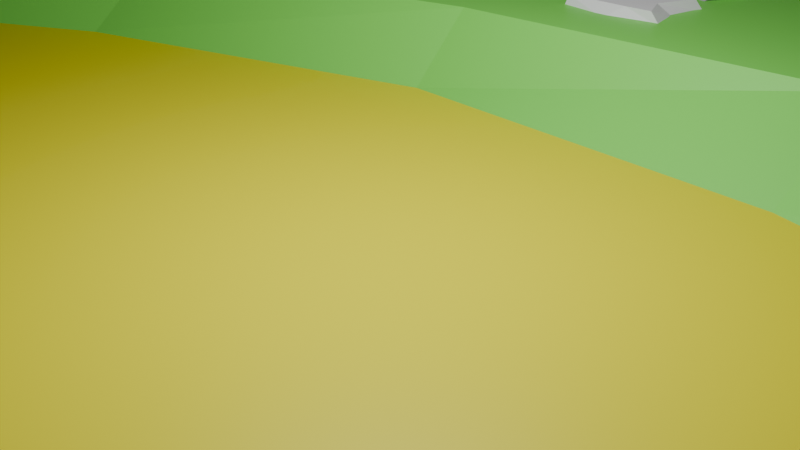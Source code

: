 # Source: camping.blend  (saved by Blender 4.1.24; exported with 4.5.12 LTS)
import bpy
from mathutils import Matrix  # noqa: F401  (used for matrix-valued properties, if any)

bpy.ops.wm.read_factory_settings(use_empty=True)
scene = bpy.context.scene
scene.name = 'Scene'

# ---- collections
col_collection = bpy.data.collections.new('Collection'); scene.collection.children.link(col_collection)
col_misc = bpy.data.collections.new('Misc'); scene.collection.children.link(col_misc)

# ---- materials (node trees are filled in below, after node groups)
mat_grass1 = bpy.data.materials.new('Grass1')
mat_grass1.alpha_threshold = 0.0
mat_grass1.use_transparent_shadow = False
mat_grass1.roughness = 0.5
mat_grass1.line_color = (0.0, 0.0, 0.0, 1.0)
mat_water = bpy.data.materials.new('Water')
mat_water.use_transparent_shadow = False
mat_sand = bpy.data.materials.new('Sand')
mat_sand.use_transparent_shadow = False
mat_grass2 = bpy.data.materials.new('Grass2')
mat_grass2.use_transparent_shadow = False
mat_dirt = bpy.data.materials.new('Dirt')
mat_dirt.use_transparent_shadow = False
mat_rock1 = bpy.data.materials.new('Rock1')
mat_rock1.use_transparent_shadow = False
mat_rock2 = bpy.data.materials.new('Rock2')
mat_rock2.use_transparent_shadow = False
mat_rock = bpy.data.materials.new('Rock')
mat_rock.use_transparent_shadow = False
mat_mountain = bpy.data.materials.new('Mountain')
mat_mountain.use_transparent_shadow = False
mat_pine = bpy.data.materials.new('Pine')
mat_pine.use_transparent_shadow = False
mat_trunk = bpy.data.materials.new('Trunk')
mat_trunk.use_transparent_shadow = False

# ---- material node trees
mat_grass1.use_nodes = True; mat_grass1.node_tree.nodes.clear()
_N = mat_grass1.node_tree.nodes; _L = mat_grass1.node_tree.links
n0 = _N.new('ShaderNodeOutputMaterial'); n0.name = 'Material Output'; n0.location = (300, 300)
n1 = _N.new('ShaderNodeBsdfPrincipled'); n1.name = 'Principled BSDF'; n1.location = (10, 300)
n1.inputs[0].default_value = (0.2102, 0.8015, 0.1025, 1.0)
n1.inputs[3].default_value = 1.45
_L.new(n1.outputs[0], n0.inputs[0])
n0.is_active_output = True
mat_water.use_nodes = True; mat_water.node_tree.nodes.clear()
_N = mat_water.node_tree.nodes; _L = mat_water.node_tree.links
n0 = _N.new('ShaderNodeBsdfPrincipled'); n0.name = 'Principled BSDF'; n0.location = (10, 300)
n0.inputs[0].default_value = (0.3738, 0.6706, 0.8035, 1.0)
n1 = _N.new('ShaderNodeOutputMaterial'); n1.name = 'Material Output'; n1.location = (300, 300)
_L.new(n0.outputs[0], n1.inputs[0])
n1.is_active_output = True
mat_sand.use_nodes = True; mat_sand.node_tree.nodes.clear()
_N = mat_sand.node_tree.nodes; _L = mat_sand.node_tree.links
n0 = _N.new('ShaderNodeBsdfPrincipled'); n0.name = 'Principled BSDF'; n0.location = (10, 300)
n0.inputs[0].default_value = (0.8009, 0.74, 0.0, 1.0)
n1 = _N.new('ShaderNodeOutputMaterial'); n1.name = 'Material Output'; n1.location = (300, 300)
_L.new(n0.outputs[0], n1.inputs[0])
n1.is_active_output = True
mat_grass2.use_nodes = True; mat_grass2.node_tree.nodes.clear()
_N = mat_grass2.node_tree.nodes; _L = mat_grass2.node_tree.links
n0 = _N.new('ShaderNodeBsdfPrincipled'); n0.name = 'Principled BSDF'; n0.location = (10, 300)
n0.inputs[0].default_value = (0.1134, 0.4186, 0.05681, 1.0)
n1 = _N.new('ShaderNodeOutputMaterial'); n1.name = 'Material Output'; n1.location = (300, 300)
_L.new(n0.outputs[0], n1.inputs[0])
n1.is_active_output = True
mat_dirt.use_nodes = True; mat_dirt.node_tree.nodes.clear()
_N = mat_dirt.node_tree.nodes; _L = mat_dirt.node_tree.links
n0 = _N.new('ShaderNodeBsdfPrincipled'); n0.name = 'Principled BSDF'; n0.location = (10, 300)
n1 = _N.new('ShaderNodeOutputMaterial'); n1.name = 'Material Output'; n1.location = (300, 300)
_L.new(n0.outputs[0], n1.inputs[0])
n1.is_active_output = True
mat_rock1.use_nodes = True; mat_rock1.node_tree.nodes.clear()
_N = mat_rock1.node_tree.nodes; _L = mat_rock1.node_tree.links
n0 = _N.new('ShaderNodeBsdfPrincipled'); n0.name = 'Principled BSDF'; n0.location = (10, 300)
n0.inputs[0].default_value = (0.3957, 0.3957, 0.3957, 1.0)
n1 = _N.new('ShaderNodeOutputMaterial'); n1.name = 'Material Output'; n1.location = (300, 300)
_L.new(n0.outputs[0], n1.inputs[0])
n1.is_active_output = True
mat_rock2.use_nodes = True; mat_rock2.node_tree.nodes.clear()
_N = mat_rock2.node_tree.nodes; _L = mat_rock2.node_tree.links
n0 = _N.new('ShaderNodeBsdfPrincipled'); n0.name = 'Principled BSDF'; n0.location = (10, 300)
n0.inputs[0].default_value = (0.8577, 0.8577, 0.8577, 1.0)
n1 = _N.new('ShaderNodeOutputMaterial'); n1.name = 'Material Output'; n1.location = (300, 300)
_L.new(n0.outputs[0], n1.inputs[0])
n1.is_active_output = True
mat_rock.use_nodes = True; mat_rock.node_tree.nodes.clear()
_N = mat_rock.node_tree.nodes; _L = mat_rock.node_tree.links
n0 = _N.new('ShaderNodeBsdfPrincipled'); n0.name = 'Principled BSDF'; n0.location = (10, 300)
n0.inputs[0].default_value = (0.2329, 0.2329, 0.2329, 1.0)
n1 = _N.new('ShaderNodeOutputMaterial'); n1.name = 'Material Output'; n1.location = (300, 300)
_L.new(n0.outputs[0], n1.inputs[0])
n1.is_active_output = True
mat_mountain.use_nodes = True; mat_mountain.node_tree.nodes.clear()
_N = mat_mountain.node_tree.nodes; _L = mat_mountain.node_tree.links
n0 = _N.new('ShaderNodeBsdfPrincipled'); n0.name = 'Principled BSDF'; n0.location = (10, 300)
n0.inputs[0].default_value = (0.8, 0.7111, 0.5444, 1.0)
n1 = _N.new('ShaderNodeOutputMaterial'); n1.name = 'Material Output'; n1.location = (300, 300)
_L.new(n0.outputs[0], n1.inputs[0])
n1.is_active_output = True
mat_pine.use_nodes = True; mat_pine.node_tree.nodes.clear()
_N = mat_pine.node_tree.nodes; _L = mat_pine.node_tree.links
n0 = _N.new('ShaderNodeBsdfPrincipled'); n0.name = 'Principled BSDF'; n0.location = (10, 300)
n0.inputs[0].default_value = (0.002781, 0.352, 0.0, 1.0)
n1 = _N.new('ShaderNodeOutputMaterial'); n1.name = 'Material Output'; n1.location = (300, 300)
_L.new(n0.outputs[0], n1.inputs[0])
n1.is_active_output = True
mat_trunk.use_nodes = True; mat_trunk.node_tree.nodes.clear()
_N = mat_trunk.node_tree.nodes; _L = mat_trunk.node_tree.links
n0 = _N.new('ShaderNodeBsdfPrincipled'); n0.name = 'Principled BSDF'; n0.location = (10, 300)
n0.inputs[0].default_value = (0.3381, 0.1504, 0.02216, 1.0)
n1 = _N.new('ShaderNodeOutputMaterial'); n1.name = 'Material Output'; n1.location = (300, 300)
_L.new(n0.outputs[0], n1.inputs[0])
n1.is_active_output = True

# ---- world
world_world = bpy.data.worlds.new('World'); scene.world = world_world
world_world.use_nodes = True; world_world.node_tree.nodes.clear()
_N = world_world.node_tree.nodes; _L = world_world.node_tree.links
n0 = _N.new('ShaderNodeOutputWorld'); n0.name = 'World Output'; n0.location = (300, 300)
n1 = _N.new('ShaderNodeBackground'); n1.name = 'Background'; n1.location = (10, 300)
n1.inputs[0].default_value = (0.05088, 0.05088, 0.05088, 1.0)
_L.new(n1.outputs[0], n0.inputs[0])
n0.is_active_output = True
world_world.color = (0.05088, 0.05088, 0.05088)
world_world.use_sun_shadow = False
world_world.sun_shadow_jitter_overblur = 0.0

# ---- cameras
cam_camera = bpy.data.cameras.new('Camera')
cam_camera.clip_end = 100.0
cam_camera.ortho_scale = 7.314

# ---- lights
light_light = bpy.data.lights.new('Light', 'POINT')
light_light.transmission_factor = 0.0
light_light.energy = 1000.0
light_light.shadow_soft_size = 0.1
light_light.shadow_maximum_resolution = 0.006
light_light.use_absolute_resolution = True

# ---- meshes
me_cube = bpy.data.meshes.new('Cube')
me_cube.from_pydata([(1.0, 1.293, 1.0), (1.0, 1.293, -1.0), (1.0, -1.0, 1.0), (1.0, -1.0, -1.0), (-1.0, 1.293, 1.0), (-1.0, 1.293, -1.0), (-1.0, -1.0, 1.0), (-1.0, -1.0, -1.0), (-1.0, -0.5971, -1.0), (1.0, -0.5971, 1.0), (-1.0, -0.5971, 1.0), (1.0, -0.5971, -1.0), (-1.0, -0.1582, 1.0), (1.0, -0.1582, -1.0), (-1.0, -0.1582, -1.0), (1.0, -0.1582, 1.0), (-1.0, 0.7434, 1.0), (1.0, 0.7434, -1.0), (-1.0, 0.7434, -1.0), (1.0, 0.7434, 1.0), (-1.0, 0.7434, 1.0), (-1.0, 1.293, 1.0), (1.0, 1.293, 1.0), (1.0, 0.7434, 1.0), (-1.0, 0.7434, 1.0), (-1.0, 1.293, 1.0), (1.0, 1.293, 1.0), (1.0, 0.7434, 1.0), (1.0, -0.1582, 1.748), (1.0, -0.5503, 1.748), (-1.0, -0.5412, 1.748), (-1.0, -0.3867, 1.748), (1.0, 0.7434, 1.748), (-1.0, 0.7434, 1.748), (-1.0, 0.7434, 1.748), (-1.0, 1.293, 1.748), (1.0, 1.293, 1.748), (1.0, 0.7434, 1.748), (1.0, 0.7434, 2.634), (1.0, -0.1107, 2.634), (-1.0, -0.3505, 2.634), (-1.0, 0.7434, 2.634), (-1.0, 0.7434, 2.634), (-1.0, 1.293, 2.634), (1.0, 1.293, 2.634), (1.0, 0.7434, 2.634), (0.75, 1.293, -1.0), (0.5, 1.293, -1.0), (0.25, 1.293, -1.0), (0.0, 1.293, -1.0), (-0.25, 1.293, -1.0), (-0.5, 1.293, -1.0), (-0.75, 1.293, -1.0), (0.75, -1.0, 1.0), (0.5, -1.0, 1.0), (0.25, -1.0, 1.0), (0.0, -1.0, 1.0), (-0.25, -1.0, 1.0), (-0.5, -1.0, 1.0), (-0.75, -1.0, 1.0), (-0.75, -1.0, -1.0), (-0.5, -1.0, -1.0), (-0.25, -1.0, -1.0), (0.0, -1.0, -1.0), (0.25, -1.0, -1.0), (0.5, -1.0, -1.0), (0.75, -1.0, -1.0), (-0.75, 1.293, 1.0), (-0.5, 1.293, 1.0), (-0.25, 1.293, 1.0), (0.0, 1.293, 1.0), (0.25, 1.293, 1.0), (0.5, 1.293, 1.0), (0.75, 1.293, 1.0), (0.75, -0.5971, -1.0), (0.5, -0.5971, -1.0), (0.25, -0.5971, -1.0), (0.0, -0.5971, -1.0), (-0.25, -0.5971, -1.0), (-0.5, -0.5971, -1.0), (-0.75, -0.5971, -1.0), (-0.75, -0.5491, 1.0), (-0.5, -0.4923, 1.0), (-0.25, -0.5886, 1.0), (0.0, -0.5971, 1.0), (0.25, -0.5279, 1.0), (0.5, -0.5176, 1.0), (0.75, -0.5971, 1.0), (0.75, -0.1582, -1.0), (0.5, -0.1582, -1.0), (0.25, -0.1582, -1.0), (0.0, -0.1582, -1.0), (-0.25, -0.1582, -1.0), (-0.5, -0.1582, -1.0), (-0.75, -0.1582, -1.0), (0.75, 0.7434, -1.0), (0.5, 0.7434, -1.0), (0.25, 0.7434, -1.0), (0.0, 0.7434, -1.0), (-0.25, 0.7434, -1.0), (-0.5, 0.7434, -1.0), (-0.75, 0.7434, -1.0), (-0.75, 0.7434, 1.0), (-0.5, 0.7434, 1.0), (-0.25, 0.7434, 1.0), (0.0, 0.7434, 1.0), (0.25, 0.7434, 1.0), (0.5, 0.7434, 1.0), (0.75, 0.7434, 1.0), (-0.75, 1.293, 1.0), (-0.5, 1.293, 1.0), (-0.25, 1.293, 1.0), (0.0, 1.293, 1.0), (0.25, 1.293, 1.0), (0.5, 1.293, 1.0), (0.75, 1.293, 1.0), (-0.75, 0.7434, 1.0), (-0.5, 0.7434, 1.0), (-0.25, 0.7434, 1.0), (0.0, 0.7434, 1.0), (0.25, 0.7434, 1.0), (0.5, 0.7434, 1.0), (0.75, 0.7434, 1.0), (-0.75, 1.293, 1.0), (-0.5, 1.293, 1.0), (-0.25, 1.293, 1.0), (0.0, 1.293, 1.0), (0.25, 1.293, 1.0), (0.5, 1.293, 1.0), (0.75, 1.293, 1.0), (-0.75, 0.7434, 1.0), (-0.5, 0.7434, 1.0), (-0.25, 0.7434, 1.0), (0.0, 0.7434, 1.0), (0.25, 0.7434, 1.0), (0.5, 0.7434, 1.0), (0.75, 0.7434, 1.0), (-0.75, -0.4723, 1.748), (-0.5, -0.4381, 1.748), (-0.25, -0.5159, 1.748), (0.0, -0.5488, 1.748), (0.25, -0.428, 1.748), (0.5, -0.4344, 1.748), (0.75, -0.5126, 1.748), (-0.75, -0.2817, 1.748), (-0.5, -0.2172, 1.748), (-0.25, -0.07077, 1.748), (0.0, 0.0153, 1.748), (0.25, 0.0153, 1.748), (0.5, -0.03963, 1.748), (0.75, -0.1582, 1.748), (-0.75, 0.7434, 1.748), (-0.5, 0.7434, 1.748), (-0.25, 0.7434, 1.748), (0.0, 0.7434, 1.748), (0.25, 0.7434, 1.748), (0.5, 0.7434, 1.748), (0.75, 0.7434, 1.748), (-0.75, 1.293, 1.748), (-0.5, 1.293, 1.748), (-0.25, 1.293, 1.748), (0.0, 1.293, 1.748), (0.25, 1.293, 1.748), (0.5, 1.293, 1.748), (0.75, 1.293, 1.748), (-0.75, 0.7434, 1.748), (-0.5, 0.7434, 1.748), (-0.25, 0.7434, 1.748), (0.0, 0.7434, 1.748), (0.25, 0.7434, 1.748), (0.5, 0.7434, 1.748), (0.75, 0.7434, 1.748), (-0.75, -0.2454, 2.634), (-0.5, -0.1548, 2.634), (-0.25, -0.0199, 2.634), (0.0, 0.05695, 2.634), (0.25, 0.08898, 2.634), (0.5, 0.02969, 2.634), (0.75, -0.0923, 2.634), (-0.75, 0.7434, 2.634), (-0.5, 0.7434, 2.634), (-0.25, 0.7434, 2.634), (0.0, 0.7434, 2.634), (0.25, 0.7434, 2.634), (0.5, 0.7434, 2.634), (0.75, 0.7434, 2.634), (-0.75, 1.293, 2.634), (-0.5, 1.293, 2.634), (-0.25, 1.293, 2.634), (0.0, 1.293, 2.634), (0.25, 1.293, 2.634), (0.5, 1.293, 2.634), (0.75, 1.293, 2.634), (-0.75, 0.7434, 2.634), (-0.5, 0.7434, 2.634), (-0.25, 0.7434, 2.634), (0.0, 0.7434, 2.634), (0.25, 0.7434, 2.634), (0.5, 0.7434, 2.634), (0.75, 0.7434, 2.634), (-1.0, -0.5971, 1.0), (-0.1154, -0.06445, -1.119), (-0.1154, -0.06445, 1.493), (-0.1154, 0.06618, -1.119), (-0.1154, 0.06618, 1.493), (0.01518, -0.06445, -1.119), (0.01518, -0.06445, 1.493), (0.01518, 0.06618, -1.119), (0.01518, 0.06618, 1.493), (-0.1154, -0.06445, -1.119), (-0.1154, -0.06445, 1.493), (-0.1154, 0.06618, -1.119), (-0.1154, 0.06618, 1.493), (0.01518, -0.06445, -1.119), (0.01518, -0.06445, 1.493), (0.01518, 0.06618, -1.119), (0.01518, 0.06618, 1.493), (-0.75, 0.1866, 2.634), (-1.0, 0.1836, 2.634), (-0.5, 0.5271, 2.634), (-0.549, 0.3641, 2.634), (-0.6543, 0.248, 2.634), (-0.01909, 1.082, 2.634), (-0.023, 0.9574, 2.634), (-0.1235, 0.8237, 2.634), (-0.3899, 0.6559, 2.634), (-0.8778, 0.1719, 2.634), (-0.75, 0.01969, 2.634), (-0.25, 0.4939, 2.634), (-1.0, 0.01285, 2.634), (-0.5, 0.1036, 2.634), (-0.1537, 0.6345, 2.634), (-0.6723, 0.04018, 2.634), (-0.3542, 0.3651, 2.634), (-0.4264, 0.2168, 2.634), (0.1678, 1.082, 2.634), (0.1659, 0.9281, 2.634), (0.06926, 0.7769, 2.634), (-0.8831, -0.003734, 2.634), (-0.25, 0.7434, 2.405), (1.622e-10, 0.7434, 2.405), (1.622e-10, 1.293, 2.405), (0.25, 1.293, 2.405), (-0.25, 0.7434, 2.405), (1.622e-10, 0.7434, 2.405), (-1.0, 0.01285, 2.405), (-1.0, 0.1836, 2.405), (-0.5, 0.5271, 2.405), (-0.549, 0.3641, 2.405), (-0.6543, 0.248, 2.405), (-0.75, 0.1866, 2.405), (-0.01909, 1.082, 2.405), (-0.023, 0.9574, 2.405), (-0.1235, 0.8237, 2.405), (-0.3899, 0.6559, 2.405), (-0.8778, 0.1719, 2.405), (-0.75, 0.01969, 2.405), (1.622e-10, 0.7415, 2.405), (-0.25, 0.4939, 2.405), (-0.5, 0.1036, 2.405), (-0.1537, 0.6345, 2.405), (-0.6723, 0.04018, 2.405), (-0.3542, 0.3651, 2.405), (-0.4264, 0.2168, 2.405), (0.1678, 1.082, 2.405), (0.1659, 0.9281, 2.405), (0.06926, 0.7769, 2.405), (-0.8831, -0.003734, 2.405)], [], [(81, 10, 6, 59), (60, 59, 6, 7), (18, 16, 4, 5), (74, 11, 3, 66), (11, 9, 2, 3), (46, 73, 0, 1), (13, 15, 9, 11), (88, 13, 11, 74), (7, 6, 10, 8), (15, 19, 32, 28), (87, 9, 29, 143), (95, 17, 13, 88), (17, 19, 15, 13), (8, 10, 12, 14), (1, 0, 19, 17), (46, 1, 17, 95), (108, 19, 23, 122), (14, 12, 16, 18), (23, 22, 26, 27), (67, 4, 21, 109), (4, 16, 20, 21), (19, 0, 22, 23), (27, 26, 36, 37), (21, 20, 24, 25), (122, 23, 27, 136), (109, 21, 25, 123), (144, 31, 30, 137), (158, 35, 43, 186), (171, 37, 45, 199), (136, 27, 37, 171), (9, 15, 28, 29), (12, 10, 30, 31), (25, 24, 34, 35), (102, 16, 33, 151), (16, 12, 31, 33), (123, 25, 35, 158), (179, 41, 218, 226, 217), (186, 43, 42, 193), (151, 33, 41, 179), (150, 28, 39, 178), (37, 36, 44, 45), (35, 34, 42, 43), (28, 32, 38, 39), (31, 144, 172, 40), (144, 145, 173, 172), (145, 146, 174, 173), (146, 147, 175, 174), (147, 148, 176, 175), (148, 149, 177, 176), (149, 150, 178, 177), (32, 157, 185, 38), (157, 156, 184, 185), (156, 155, 183, 184), (152, 151, 179, 180), (44, 192, 199, 45), (192, 191, 198, 199), (191, 190, 197, 198), (190, 235, 236, 237, 196, 197), (188, 187, 194, 195), (187, 186, 193, 194), (38, 185, 178, 39), (185, 184, 177, 178), (184, 183, 176, 177), (183, 182, 196, 175, 176), (221, 217, 250, 249), (229, 238, 267, 245), (180, 179, 217, 221, 220, 219), (26, 129, 164, 36), (129, 128, 163, 164), (128, 127, 162, 163), (127, 126, 161, 162), (126, 125, 160, 161), (125, 124, 159, 160), (124, 123, 158, 159), (19, 108, 157, 32), (108, 107, 156, 157), (107, 106, 155, 156), (106, 105, 154, 155), (104, 103, 152, 153), (103, 102, 151, 152), (24, 130, 165, 34), (130, 131, 166, 165), (131, 132, 167, 166), (132, 133, 168, 167), (133, 134, 169, 168), (134, 135, 170, 169), (135, 136, 171, 170), (34, 165, 193, 42), (165, 166, 194, 193), (166, 167, 195, 194), (168, 169, 197, 196), (169, 170, 198, 197), (170, 171, 199, 198), (36, 164, 192, 44), (164, 163, 191, 192), (163, 162, 190, 191), (162, 161, 189, 190), (161, 160, 188, 189), (160, 159, 187, 188), (159, 158, 186, 187), (28, 150, 143, 29), (150, 149, 142, 143), (149, 148, 141, 142), (148, 147, 140, 141), (147, 146, 139, 140), (146, 145, 138, 139), (145, 144, 137, 138), (22, 115, 129, 26), (115, 114, 128, 129), (114, 113, 127, 128), (113, 112, 126, 127), (112, 111, 125, 126), (111, 110, 124, 125), (110, 109, 123, 124), (20, 116, 130, 24), (116, 117, 131, 130), (117, 118, 132, 131), (118, 119, 133, 132), (119, 120, 134, 133), (120, 121, 135, 134), (121, 122, 136, 135), (0, 73, 115, 22), (73, 72, 114, 115), (72, 71, 113, 114), (71, 70, 112, 113), (70, 69, 111, 112), (69, 68, 110, 111), (68, 67, 109, 110), (16, 102, 116, 20), (102, 103, 117, 116), (103, 104, 118, 117), (104, 105, 119, 118), (105, 106, 120, 119), (106, 107, 121, 120), (107, 108, 122, 121), (5, 52, 101, 18), (52, 51, 100, 101), (51, 50, 99, 100), (50, 49, 98, 99), (49, 48, 97, 98), (48, 47, 96, 97), (47, 46, 95, 96), (18, 101, 94, 14), (101, 100, 93, 94), (100, 99, 92, 93), (99, 98, 91, 92), (98, 97, 90, 91), (97, 96, 89, 90), (96, 95, 88, 89), (10, 81, 137, 30), (81, 82, 138, 137), (82, 83, 139, 138), (83, 84, 140, 139), (84, 85, 141, 140), (85, 86, 142, 141), (86, 87, 143, 142), (14, 94, 80, 8), (94, 93, 79, 80), (93, 92, 78, 79), (92, 91, 77, 78), (91, 90, 76, 77), (90, 89, 75, 76), (89, 88, 74, 75), (5, 4, 67, 52), (52, 67, 68, 51), (51, 68, 69, 50), (50, 69, 70, 49), (49, 70, 71, 48), (48, 71, 72, 47), (47, 72, 73, 46), (8, 80, 60, 7), (80, 79, 61, 60), (79, 78, 62, 61), (78, 77, 63, 62), (77, 76, 64, 63), (76, 75, 65, 64), (75, 74, 66, 65), (3, 2, 53, 66), (66, 53, 54, 65), (65, 54, 55, 64), (64, 55, 56, 63), (63, 56, 57, 62), (62, 57, 58, 61), (61, 58, 59, 60), (9, 87, 53, 2), (87, 86, 54, 53), (86, 85, 55, 54), (85, 84, 56, 55), (84, 83, 57, 56), (83, 82, 58, 57), (82, 81, 59, 58), (201, 202, 204, 203), (203, 204, 208, 207), (207, 208, 206, 205), (205, 206, 202, 201), (203, 207, 205, 201), (208, 204, 202, 206), (209, 210, 212, 211), (211, 212, 216, 215), (215, 216, 214, 213), (213, 214, 210, 209), (211, 215, 213, 209), (216, 212, 210, 214), (220, 221, 249, 248), (195, 224, 223, 222, 189, 188), (219, 225, 181, 180), (238, 227, 256, 267), (196, 231, 228, 174, 175), (230, 232, 227, 172, 173), (228, 233, 234, 230, 173, 174), (219, 220, 248, 247), (227, 238, 229, 40, 172), (241, 251, 252, 253, 243, 244), (240, 239, 258, 260, 257), (239, 254, 247, 259, 263, 262, 258), (247, 248, 249, 250, 256, 261, 259), (250, 255, 246, 245, 267, 256), (244, 266, 265, 264, 242, 241), (231, 196, 257, 260), (222, 223, 252, 251), (228, 231, 260, 258), (223, 224, 253, 252), (232, 230, 259, 261), (224, 195, 243, 253), (227, 232, 261, 256), (189, 222, 251, 241), (233, 228, 258, 262), (181, 225, 254, 239), (234, 233, 262, 263), (225, 219, 247, 254), (230, 234, 263, 259), (217, 226, 255, 250), (236, 235, 264, 265), (226, 218, 246, 255), (190, 189, 241, 242), (237, 236, 265, 266), (196, 237, 266, 244), (196, 182, 240, 257), (235, 190, 242, 264), (33, 31, 40, 229, 245, 246, 218, 41)])
me_cube.polygons.foreach_set('material_index', [1, 1, 4, 1, 1, 4, 4, 2, 1, 0, 2, 0, 4, 4, 4, 4, 0, 4, 3, 3, 3, 3, 3, 3, 0, 3, 2, 3, 0, 0, 2, 2, 3, 0, 0, 3, 0, 3, 0, 0, 3, 3, 0, 0, 0, 0, 0, 0, 0, 0, 0, 0, 0, 0, 3, 3, 3, 3, 3, 3, 0, 0, 0, 0, 0, 0, 0, 3, 3, 3, 3, 3, 3, 3, 0, 0, 0, 0, 0, 0, 0, 0, 0, 0, 0, 0, 0, 0, 0, 0, 0, 0, 0, 3, 3, 3, 3, 3, 3, 3, 2, 2, 2, 2, 2, 2, 2, 3, 3, 3, 3, 3, 3, 3, 0, 0, 0, 0, 0, 0, 0, 3, 3, 3, 3, 3, 3, 3, 0, 0, 0, 0, 0, 0, 0, 4, 4, 3, 3, 4, 4, 4, 0, 0, 0, 0, 0, 0, 0, 2, 2, 2, 2, 2, 2, 2, 2, 2, 2, 2, 2, 2, 2, 4, 4, 4, 4, 4, 4, 4, 1, 1, 1, 1, 1, 1, 1, 1, 1, 1, 1, 1, 1, 1, 1, 1, 1, 1, 1, 1, 1, 0, 0, 0, 0, 0, 0, 0, 0, 0, 0, 0, 0, 0, 3, 0, 0, 0, 0, 0, 0, 0, 1, 1, 1, 1, 1, 1, 0, 3, 0, 3, 0, 3, 0, 3, 0, 0, 0, 0, 0, 0, 3, 0, 3, 3, 3, 0, 3, 0])
_uv = me_cube.uv_layers.new(name='UVMap')
_uv.uv.foreach_set('vector', [0.8438, 0.6996, 0.875, 0.6996, 0.875, 0.75, 0.8438, 0.75, 0.375, 0.9688, 0.625, 0.9688, 0.625, 1.0, 0.375, 1.0, 0.375, 0.1813, 0.625, 0.1813, 0.625, 0.25, 0.375, 0.25, 0.3438, 0.6996, 0.375, 0.6996, 0.375, 0.75, 0.3438, 0.75, 0.375, 0.6996, 0.625, 0.6996, 0.625, 0.75, 0.375, 0.75, 0.375, 0.4688, 0.625, 0.4688, 0.625, 0.5, 0.375, 0.5, 0.375, 0.6448, 0.625, 0.6448, 0.625, 0.6996, 0.375, 0.6996, 0.3438, 0.6448, 0.375, 0.6448, 0.375, 0.6996, 0.3438, 0.6996, 0.375, 0.0, 0.625, 0.0, 0.625, 0.05037, 0.375, 0.05037, 0.625, 0.6448, 0.625, 0.5687, 0.625, 0.5687, 0.625, 0.6448, 0.6562, 0.6996, 0.625, 0.6996, 0.625, 0.6996, 0.6562, 0.6996, 0.3438, 0.5687, 0.375, 0.5687, 0.375, 0.6448, 0.3438, 0.6448, 0.375, 0.5687, 0.625, 0.5687, 0.625, 0.6448, 0.375, 0.6448, 0.375, 0.05037, 0.625, 0.05037, 0.625, 0.1052, 0.375, 0.1052, 0.375, 0.5, 0.625, 0.5, 0.625, 0.5687, 0.375, 0.5687, 0.3438, 0.5, 0.375, 0.5, 0.375, 0.5687, 0.3438, 0.5687, 0.6562, 0.5687, 0.625, 0.5687, 0.625, 0.5687, 0.6562, 0.5687, 0.375, 0.1052, 0.625, 0.1052, 0.625, 0.1813, 0.375, 0.1813, 0.625, 0.5687, 0.625, 0.5, 0.625, 0.5, 0.625, 0.5687, 0.625, 0.2812, 0.625, 0.25, 0.625, 0.25, 0.625, 0.2812, 0.625, 0.25, 0.625, 0.1813, 0.625, 0.1813, 0.625, 0.25, 0.625, 0.5687, 0.625, 0.5, 0.625, 0.5, 0.625, 0.5687, 0.625, 0.5687, 0.625, 0.5, 0.625, 0.5, 0.625, 0.5687, 0.625, 0.25, 0.625, 0.1813, 0.625, 0.1813, 0.625, 0.25, 0.6562, 0.5687, 0.625, 0.5687, 0.625, 0.5687, 0.6562, 0.5687, 0.625, 0.2812, 0.625, 0.25, 0.625, 0.25, 0.625, 0.2812, 0.8438, 0.6448, 0.875, 0.6448, 0.875, 0.6996, 0.8438, 0.6996, 0.625, 0.2812, 0.625, 0.25, 0.625, 0.25, 0.625, 0.2812, 0.6562, 0.5687, 0.625, 0.5687, 0.625, 0.5687, 0.6562, 0.5687, 0.6562, 0.5687, 0.625, 0.5687, 0.625, 0.5687, 0.6562, 0.5687, 0.625, 0.6996, 0.625, 0.6448, 0.625, 0.6448, 0.625, 0.6996, 0.625, 0.1052, 0.625, 0.05037, 0.625, 0.05037, 0.625, 0.1052, 0.625, 0.25, 0.625, 0.1813, 0.625, 0.1813, 0.625, 0.25, 0.8438, 0.5687, 0.875, 0.5687, 0.875, 0.5687, 0.8438, 0.5687, 0.625, 0.1813, 0.625, 0.1052, 0.625, 0.1052, 0.625, 0.1813, 0.625, 0.2812, 0.625, 0.25, 0.625, 0.25, 0.625, 0.2812, 0.8438, 0.5687, 0.875, 0.5687, 0.875, 0.6076, 0.8597, 0.6105, 0.8438, 0.6115, 0.8438, 0.5, 0.875, 0.5, 0.875, 0.5687, 0.8438, 0.5687, 0.8438, 0.5687, 0.875, 0.5687, 0.875, 0.5687, 0.8438, 0.5687, 0.6562, 0.6448, 0.625, 0.6448, 0.625, 0.6448, 0.6562, 0.6448, 0.625, 0.5687, 0.625, 0.5, 0.625, 0.5, 0.625, 0.5687, 0.625, 0.25, 0.625, 0.1813, 0.625, 0.1813, 0.625, 0.25, 0.625, 0.6448, 0.625, 0.5687, 0.625, 0.5687, 0.625, 0.6448, 0.875, 0.6448, 0.8438, 0.6448, 0.8438, 0.6448, 0.875, 0.6448, 0.8438, 0.6448, 0.8125, 0.6448, 0.8125, 0.6448, 0.8438, 0.6448, 0.8125, 0.6448, 0.7812, 0.6448, 0.7812, 0.6448, 0.8125, 0.6448, 0.7812, 0.6448, 0.75, 0.6448, 0.75, 0.6448, 0.7812, 0.6448, 0.75, 0.6448, 0.7188, 0.6448, 0.7188, 0.6448, 0.75, 0.6448, 0.7188, 0.6448, 0.6875, 0.6448, 0.6875, 0.6448, 0.7188, 0.6448, 0.6875, 0.6448, 0.6562, 0.6448, 0.6562, 0.6448, 0.6875, 0.6448, 0.625, 0.5687, 0.6562, 0.5687, 0.6562, 0.5687, 0.625, 0.5687, 0.6562, 0.5687, 0.6875, 0.5687, 0.6875, 0.5687, 0.6562, 0.5687, 0.6875, 0.5687, 0.7188, 0.5687, 0.7188, 0.5687, 0.6875, 0.5687, 0.8125, 0.5687, 0.8438, 0.5687, 0.8438, 0.5687, 0.8125, 0.5687, 0.625, 0.5, 0.6562, 0.5, 0.6562, 0.5687, 0.625, 0.5687, 0.6562, 0.5, 0.6875, 0.5, 0.6875, 0.5687, 0.6562, 0.5687, 0.6875, 0.5, 0.7188, 0.5, 0.7188, 0.5687, 0.6875, 0.5687, 0.7188, 0.5, 0.729, 0.5263, 0.7293, 0.5456, 0.7413, 0.5645, 0.75, 0.5687, 0.7188, 0.5687, 0.7812, 0.5, 0.8125, 0.5, 0.8125, 0.5687, 0.7812, 0.5687, 0.8125, 0.5, 0.8438, 0.5, 0.8438, 0.5687, 0.8125, 0.5687, 0.625, 0.5687, 0.6562, 0.5687, 0.6562, 0.6448, 0.625, 0.6448, 0.6562, 0.5687, 0.6875, 0.5687, 0.6875, 0.6448, 0.6562, 0.6448, 0.6875, 0.5687, 0.7188, 0.5687, 0.7188, 0.6448, 0.6875, 0.6448, 0.7188, 0.5687, 0.75, 0.5687, 0.75, 0.5742, 0.75, 0.6448, 0.7188, 0.6448, 0.8318, 0.6083, 0.8438, 0.6115, 0.8438, 0.6115, 0.8318, 0.6083, 0.875, 0.6195, 0.8604, 0.6232, 0.8604, 0.6232, 0.875, 0.6195, 0.8125, 0.5687, 0.8438, 0.5687, 0.8438, 0.6115, 0.8318, 0.6083, 0.8186, 0.6002, 0.8125, 0.587, 0.625, 0.5, 0.625, 0.4688, 0.625, 0.4688, 0.625, 0.5, 0.625, 0.4688, 0.625, 0.4375, 0.625, 0.4375, 0.625, 0.4688, 0.625, 0.4375, 0.625, 0.4062, 0.625, 0.4062, 0.625, 0.4375, 0.625, 0.4062, 0.625, 0.375, 0.625, 0.375, 0.625, 0.4062, 0.625, 0.375, 0.625, 0.3438, 0.625, 0.3438, 0.625, 0.375, 0.625, 0.3438, 0.625, 0.3125, 0.625, 0.3125, 0.625, 0.3438, 0.625, 0.3125, 0.625, 0.2812, 0.625, 0.2812, 0.625, 0.3125, 0.625, 0.5687, 0.6562, 0.5687, 0.6562, 0.5687, 0.625, 0.5687, 0.6562, 0.5687, 0.6875, 0.5687, 0.6875, 0.5687, 0.6562, 0.5687, 0.6875, 0.5687, 0.7188, 0.5687, 0.7188, 0.5687, 0.6875, 0.5687, 0.7188, 0.5687, 0.75, 0.5687, 0.75, 0.5687, 0.7188, 0.5687, 0.7812, 0.5687, 0.8125, 0.5687, 0.8125, 0.5687, 0.7812, 0.5687, 0.8125, 0.5687, 0.8438, 0.5687, 0.8438, 0.5687, 0.8125, 0.5687, 0.875, 0.5687, 0.8438, 0.5687, 0.8438, 0.5687, 0.875, 0.5687, 0.8438, 0.5687, 0.8125, 0.5687, 0.8125, 0.5687, 0.8438, 0.5687, 0.8125, 0.5687, 0.7812, 0.5687, 0.7812, 0.5687, 0.8125, 0.5687, 0.7812, 0.5687, 0.75, 0.5687, 0.75, 0.5687, 0.7812, 0.5687, 0.75, 0.5687, 0.7188, 0.5687, 0.7188, 0.5687, 0.75, 0.5687, 0.7188, 0.5687, 0.6875, 0.5687, 0.6875, 0.5687, 0.7188, 0.5687, 0.6875, 0.5687, 0.6562, 0.5687, 0.6562, 0.5687, 0.6875, 0.5687, 0.875, 0.5687, 0.8438, 0.5687, 0.8438, 0.5687, 0.875, 0.5687, 0.8438, 0.5687, 0.8125, 0.5687, 0.8125, 0.5687, 0.8438, 0.5687, 0.8125, 0.5687, 0.7812, 0.5687, 0.7812, 0.5687, 0.8125, 0.5687, 0.75, 0.5687, 0.7188, 0.5687, 0.7188, 0.5687, 0.75, 0.5687, 0.7188, 0.5687, 0.6875, 0.5687, 0.6875, 0.5687, 0.7188, 0.5687, 0.6875, 0.5687, 0.6562, 0.5687, 0.6562, 0.5687, 0.6875, 0.5687, 0.625, 0.5, 0.625, 0.4688, 0.625, 0.4688, 0.625, 0.5, 0.625, 0.4688, 0.625, 0.4375, 0.625, 0.4375, 0.625, 0.4688, 0.625, 0.4375, 0.625, 0.4062, 0.625, 0.4062, 0.625, 0.4375, 0.625, 0.4062, 0.625, 0.375, 0.625, 0.375, 0.625, 0.4062, 0.625, 0.375, 0.625, 0.3438, 0.625, 0.3438, 0.625, 0.375, 0.625, 0.3438, 0.625, 0.3125, 0.625, 0.3125, 0.625, 0.3438, 0.625, 0.3125, 0.625, 0.2812, 0.625, 0.2812, 0.625, 0.3125, 0.625, 0.6448, 0.6562, 0.6448, 0.6562, 0.6996, 0.625, 0.6996, 0.6562, 0.6448, 0.6875, 0.6448, 0.6875, 0.6996, 0.6562, 0.6996, 0.6875, 0.6448, 0.7188, 0.6448, 0.7188, 0.6996, 0.6875, 0.6996, 0.7188, 0.6448, 0.75, 0.6448, 0.75, 0.6996, 0.7188, 0.6996, 0.75, 0.6448, 0.7812, 0.6448, 0.7812, 0.6996, 0.75, 0.6996, 0.7812, 0.6448, 0.8125, 0.6448, 0.8125, 0.6996, 0.7812, 0.6996, 0.8125, 0.6448, 0.8438, 0.6448, 0.8438, 0.6996, 0.8125, 0.6996, 0.625, 0.5, 0.625, 0.4688, 0.625, 0.4688, 0.625, 0.5, 0.625, 0.4688, 0.625, 0.4375, 0.625, 0.4375, 0.625, 0.4688, 0.625, 0.4375, 0.625, 0.4062, 0.625, 0.4062, 0.625, 0.4375, 0.625, 0.4062, 0.625, 0.375, 0.625, 0.375, 0.625, 0.4062, 0.625, 0.375, 0.625, 0.3438, 0.625, 0.3438, 0.625, 0.375, 0.625, 0.3438, 0.625, 0.3125, 0.625, 0.3125, 0.625, 0.3438, 0.625, 0.3125, 0.625, 0.2812, 0.625, 0.2812, 0.625, 0.3125, 0.875, 0.5687, 0.8438, 0.5687, 0.8438, 0.5687, 0.875, 0.5687, 0.8438, 0.5687, 0.8125, 0.5687, 0.8125, 0.5687, 0.8438, 0.5687, 0.8125, 0.5687, 0.7812, 0.5687, 0.7812, 0.5687, 0.8125, 0.5687, 0.7812, 0.5687, 0.75, 0.5687, 0.75, 0.5687, 0.7812, 0.5687, 0.75, 0.5687, 0.7188, 0.5687, 0.7188, 0.5687, 0.75, 0.5687, 0.7188, 0.5687, 0.6875, 0.5687, 0.6875, 0.5687, 0.7188, 0.5687, 0.6875, 0.5687, 0.6562, 0.5687, 0.6562, 0.5687, 0.6875, 0.5687, 0.625, 0.5, 0.625, 0.4688, 0.625, 0.4688, 0.625, 0.5, 0.625, 0.4688, 0.625, 0.4375, 0.625, 0.4375, 0.625, 0.4688, 0.625, 0.4375, 0.625, 0.4062, 0.625, 0.4062, 0.625, 0.4375, 0.625, 0.4062, 0.625, 0.375, 0.625, 0.375, 0.625, 0.4062, 0.625, 0.375, 0.625, 0.3438, 0.625, 0.3438, 0.625, 0.375, 0.625, 0.3438, 0.625, 0.3125, 0.625, 0.3125, 0.625, 0.3438, 0.625, 0.3125, 0.625, 0.2812, 0.625, 0.2812, 0.625, 0.3125, 0.875, 0.5687, 0.8438, 0.5687, 0.8438, 0.5687, 0.875, 0.5687, 0.8438, 0.5687, 0.8125, 0.5687, 0.8125, 0.5687, 0.8438, 0.5687, 0.8125, 0.5687, 0.7812, 0.5687, 0.7812, 0.5687, 0.8125, 0.5687, 0.7812, 0.5687, 0.75, 0.5687, 0.75, 0.5687, 0.7812, 0.5687, 0.75, 0.5687, 0.7188, 0.5687, 0.7188, 0.5687, 0.75, 0.5687, 0.7188, 0.5687, 0.6875, 0.5687, 0.6875, 0.5687, 0.7188, 0.5687, 0.6875, 0.5687, 0.6562, 0.5687, 0.6562, 0.5687, 0.6875, 0.5687, 0.125, 0.5, 0.1562, 0.5, 0.1562, 0.5687, 0.125, 0.5687, 0.1562, 0.5, 0.1875, 0.5, 0.1875, 0.5687, 0.1562, 0.5687, 0.1875, 0.5, 0.2188, 0.5, 0.2188, 0.5687, 0.1875, 0.5687, 0.2188, 0.5, 0.25, 0.5, 0.25, 0.5687, 0.2188, 0.5687, 0.25, 0.5, 0.2812, 0.5, 0.2812, 0.5687, 0.25, 0.5687, 0.2812, 0.5, 0.3125, 0.5, 0.3125, 0.5687, 0.2812, 0.5687, 0.3125, 0.5, 0.3438, 0.5, 0.3438, 0.5687, 0.3125, 0.5687, 0.125, 0.5687, 0.1562, 0.5687, 0.1562, 0.6448, 0.125, 0.6448, 0.1562, 0.5687, 0.1875, 0.5687, 0.1875, 0.6448, 0.1562, 0.6448, 0.1875, 0.5687, 0.2188, 0.5687, 0.2188, 0.6448, 0.1875, 0.6448, 0.2188, 0.5687, 0.25, 0.5687, 0.25, 0.6448, 0.2188, 0.6448, 0.25, 0.5687, 0.2812, 0.5687, 0.2812, 0.6448, 0.25, 0.6448, 0.2812, 0.5687, 0.3125, 0.5687, 0.3125, 0.6448, 0.2812, 0.6448, 0.3125, 0.5687, 0.3438, 0.5687, 0.3438, 0.6448, 0.3125, 0.6448, 0.875, 0.6996, 0.8438, 0.6996, 0.8438, 0.6996, 0.875, 0.6996, 0.8438, 0.6996, 0.8125, 0.6996, 0.8125, 0.6996, 0.8438, 0.6996, 0.8125, 0.6996, 0.7812, 0.6996, 0.7812, 0.6996, 0.8125, 0.6996, 0.7812, 0.6996, 0.75, 0.6996, 0.75, 0.6996, 0.7812, 0.6996, 0.75, 0.6996, 0.7188, 0.6996, 0.7188, 0.6996, 0.75, 0.6996, 0.7188, 0.6996, 0.6875, 0.6996, 0.6875, 0.6996, 0.7188, 0.6996, 0.6875, 0.6996, 0.6562, 0.6996, 0.6562, 0.6996, 0.6875, 0.6996, 0.125, 0.6448, 0.1562, 0.6448, 0.1562, 0.6996, 0.125, 0.6996, 0.1562, 0.6448, 0.1875, 0.6448, 0.1875, 0.6996, 0.1562, 0.6996, 0.1875, 0.6448, 0.2188, 0.6448, 0.2188, 0.6996, 0.1875, 0.6996, 0.2188, 0.6448, 0.25, 0.6448, 0.25, 0.6996, 0.2188, 0.6996, 0.25, 0.6448, 0.2812, 0.6448, 0.2812, 0.6996, 0.25, 0.6996, 0.2812, 0.6448, 0.3125, 0.6448, 0.3125, 0.6996, 0.2812, 0.6996, 0.3125, 0.6448, 0.3438, 0.6448, 0.3438, 0.6996, 0.3125, 0.6996, 0.375, 0.25, 0.625, 0.25, 0.625, 0.2812, 0.375, 0.2812, 0.375, 0.2812, 0.625, 0.2812, 0.625, 0.3125, 0.375, 0.3125, 0.375, 0.3125, 0.625, 0.3125, 0.625, 0.3438, 0.375, 0.3438, 0.375, 0.3438, 0.625, 0.3438, 0.625, 0.375, 0.375, 0.375, 0.375, 0.375, 0.625, 0.375, 0.625, 0.4062, 0.375, 0.4062, 0.375, 0.4062, 0.625, 0.4062, 0.625, 0.4375, 0.375, 0.4375, 0.375, 0.4375, 0.625, 0.4375, 0.625, 0.4688, 0.375, 0.4688, 0.125, 0.6996, 0.1562, 0.6996, 0.1562, 0.75, 0.125, 0.75, 0.1562, 0.6996, 0.1875, 0.6996, 0.1875, 0.75, 0.1562, 0.75, 0.1875, 0.6996, 0.2188, 0.6996, 0.2188, 0.75, 0.1875, 0.75, 0.2188, 0.6996, 0.25, 0.6996, 0.25, 0.75, 0.2188, 0.75, 0.25, 0.6996, 0.2812, 0.6996, 0.2812, 0.75, 0.25, 0.75, 0.2812, 0.6996, 0.3125, 0.6996, 0.3125, 0.75, 0.2812, 0.75, 0.3125, 0.6996, 0.3438, 0.6996, 0.3438, 0.75, 0.3125, 0.75, 0.375, 0.75, 0.625, 0.75, 0.625, 0.7812, 0.375, 0.7812, 0.375, 0.7812, 0.625, 0.7812, 0.625, 0.8125, 0.375, 0.8125, 0.375, 0.8125, 0.625, 0.8125, 0.625, 0.8438, 0.375, 0.8438, 0.375, 0.8438, 0.625, 0.8438, 0.625, 0.875, 0.375, 0.875, 0.375, 0.875, 0.625, 0.875, 0.625, 0.9062, 0.375, 0.9062, 0.375, 0.9062, 0.625, 0.9062, 0.625, 0.9375, 0.375, 0.9375, 0.375, 0.9375, 0.625, 0.9375, 0.625, 0.9688, 0.375, 0.9688, 0.625, 0.6996, 0.6562, 0.6996, 0.6562, 0.75, 0.625, 0.75, 0.6562, 0.6996, 0.6875, 0.6996, 0.6875, 0.75, 0.6562, 0.75, 0.6875, 0.6996, 0.7188, 0.6996, 0.7188, 0.75, 0.6875, 0.75, 0.7188, 0.6996, 0.75, 0.6996, 0.75, 0.75, 0.7188, 0.75, 0.75, 0.6996, 0.7812, 0.6996, 0.7812, 0.75, 0.75, 0.75, 0.7812, 0.6996, 0.8125, 0.6996, 0.8125, 0.75, 0.7812, 0.75, 0.8125, 0.6996, 0.8438, 0.6996, 0.8438, 0.75, 0.8125, 0.75, 0.375, 0.0, 0.625, 0.0, 0.625, 0.25, 0.375, 0.25, 0.375, 0.25, 0.625, 0.25, 0.625, 0.5, 0.375, 0.5, 0.375, 0.5, 0.625, 0.5, 0.625, 0.75, 0.375, 0.75, 0.375, 0.75, 0.625, 0.75, 0.625, 1.0, 0.375, 1.0, 0.125, 0.5, 0.375, 0.5, 0.375, 0.75, 0.125, 0.75, 0.625, 0.5, 0.875, 0.5, 0.875, 0.75, 0.625, 0.75, 0.375, 0.0, 0.625, 0.0, 0.625, 0.25, 0.375, 0.25, 0.375, 0.25, 0.625, 0.25, 0.625, 0.5, 0.375, 0.5, 0.375, 0.5, 0.625, 0.5, 0.625, 0.75, 0.375, 0.75, 0.375, 0.75, 0.625, 0.75, 0.625, 1.0, 0.375, 1.0, 0.125, 0.5, 0.375, 0.5, 0.375, 0.75, 0.125, 0.75, 0.625, 0.5, 0.875, 0.5, 0.875, 0.75, 0.625, 0.75, 0.8186, 0.6002, 0.8318, 0.6083, 0.8318, 0.6083, 0.8186, 0.6002, 0.7812, 0.5687, 0.7654, 0.5587, 0.7529, 0.542, 0.7524, 0.5263, 0.75, 0.5, 0.7812, 0.5, 0.8125, 0.587, 0.7987, 0.5767, 0.7812, 0.5687, 0.8125, 0.5687, 0.8604, 0.6232, 0.8438, 0.6244, 0.8438, 0.6244, 0.8604, 0.6232, 0.75, 0.5742, 0.7671, 0.5842, 0.7812, 0.5936, 0.7812, 0.6448, 0.75, 0.6448, 0.8125, 0.6229, 0.834, 0.6245, 0.8438, 0.6244, 0.8438, 0.6448, 0.8125, 0.6448, 0.7812, 0.5936, 0.7961, 0.6026, 0.8033, 0.6156, 0.8125, 0.6229, 0.8125, 0.6448, 0.7812, 0.6448, 0.8125, 0.587, 0.8186, 0.6002, 0.8186, 0.6002, 0.8125, 0.587, 0.8438, 0.6244, 0.8604, 0.6232, 0.875, 0.6195, 0.875, 0.6448, 0.8438, 0.6448, 0.75, 0.5, 0.7524, 0.5263, 0.7529, 0.542, 0.7654, 0.5587, 0.7812, 0.5687, 0.75, 0.5687, 0.75, 0.5687, 0.7812, 0.5687, 0.7812, 0.5936, 0.7671, 0.5842, 0.75, 0.5742, 0.7812, 0.5687, 0.7987, 0.5767, 0.8125, 0.587, 0.8125, 0.6229, 0.8033, 0.6156, 0.7961, 0.6026, 0.7812, 0.5936, 0.8125, 0.587, 0.8186, 0.6002, 0.8318, 0.6083, 0.8438, 0.6115, 0.8438, 0.6244, 0.834, 0.6245, 0.8125, 0.6229, 0.8438, 0.6115, 0.8597, 0.6105, 0.875, 0.6076, 0.875, 0.6195, 0.8604, 0.6232, 0.8438, 0.6244, 0.75, 0.5687, 0.7413, 0.5645, 0.7293, 0.5456, 0.729, 0.5263, 0.7188, 0.5, 0.75, 0.5, 0.7671, 0.5842, 0.75, 0.5742, 0.75, 0.5742, 0.7671, 0.5842, 0.7524, 0.5263, 0.7529, 0.542, 0.7529, 0.542, 0.7524, 0.5263, 0.7812, 0.5936, 0.7671, 0.5842, 0.7671, 0.5842, 0.7812, 0.5936, 0.7529, 0.542, 0.7654, 0.5587, 0.7654, 0.5587, 0.7529, 0.542, 0.834, 0.6245, 0.8125, 0.6229, 0.8125, 0.6229, 0.834, 0.6245, 0.7654, 0.5587, 0.7812, 0.5687, 0.7812, 0.5687, 0.7654, 0.5587, 0.8438, 0.6244, 0.834, 0.6245, 0.834, 0.6245, 0.8438, 0.6244, 0.75, 0.5, 0.7524, 0.5263, 0.7524, 0.5263, 0.75, 0.5, 0.7961, 0.6026, 0.7812, 0.5936, 0.7812, 0.5936, 0.7961, 0.6026, 0.7812, 0.5687, 0.7987, 0.5767, 0.7987, 0.5767, 0.7812, 0.5687, 0.8033, 0.6156, 0.7961, 0.6026, 0.7961, 0.6026, 0.8033, 0.6156, 0.7987, 0.5767, 0.8125, 0.587, 0.8125, 0.587, 0.7987, 0.5767, 0.8125, 0.6229, 0.8033, 0.6156, 0.8033, 0.6156, 0.8125, 0.6229, 0.8438, 0.6115, 0.8597, 0.6105, 0.8597, 0.6105, 0.8438, 0.6115, 0.7293, 0.5456, 0.729, 0.5263, 0.729, 0.5263, 0.7293, 0.5456, 0.8597, 0.6105, 0.875, 0.6076, 0.875, 0.6076, 0.8597, 0.6105, 0.625, 0.4062, 0.625, 0.375, 0.625, 0.375, 0.625, 0.4062, 0.7413, 0.5645, 0.7293, 0.5456, 0.7293, 0.5456, 0.7413, 0.5645, 0.75, 0.5687, 0.7413, 0.5645, 0.7413, 0.5645, 0.75, 0.5687, 0.75, 0.5742, 0.75, 0.5687, 0.75, 0.5687, 0.75, 0.5742, 0.729, 0.5263, 0.7188, 0.5, 0.7188, 0.5, 0.729, 0.5263, 0.875, 0.5687, 0.875, 0.6448, 0.875, 0.6448, 0.875, 0.6195, 0.875, 0.6195, 0.875, 0.6076, 0.875, 0.6076, 0.875, 0.5687])
me_cube.materials.append(mat_grass1)
me_cube.materials.append(mat_water)
me_cube.materials.append(mat_sand)
me_cube.materials.append(mat_grass2)
me_cube.materials.append(mat_dirt)
me_cube.use_mirror_vertex_groups = False
me_cube.update()
me_plane = bpy.data.meshes.new('Plane')
me_plane.from_pydata([(-1.0, -1.0, 0.0), (1.0, -1.0, 0.0), (-1.0, 1.0, 0.0), (1.0, 1.0, 0.0), (1.338, 0.3868, 0.0), (3.338, 0.3868, 0.0), (1.338, 2.387, 0.0), (3.338, 2.387, 0.0), (5.16, 2.547, 0.0), (7.16, 2.547, 0.0), (5.16, 4.547, 0.0), (7.16, 4.547, 0.0), (-2.811, 5.4, 0.0), (-0.8105, 5.4, 0.0), (-2.811, 7.4, 0.0), (-0.8105, 7.4, 0.0), (-1.88, 10.97, 0.0), (0.1199, 10.97, 0.0), (-1.88, 12.97, 0.0), (0.1199, 12.97, 0.0), (-1.158, 8.597, 0.0), (0.8422, 8.597, 0.0), (-1.158, 10.6, 0.0), (0.8422, 10.6, 0.0), (0.287, 6.627, 0.0), (2.287, 6.627, 0.0), (0.287, 8.627, 0.0), (2.287, 8.627, 0.0), (1.083, 10.36, 0.0), (3.083, 10.36, 0.0), (1.083, 12.36, 0.0), (3.083, 12.36, 0.0), (22.07, 6.596, 0.0), (24.07, 6.596, 0.0), (22.07, 8.596, 0.0), (24.07, 8.596, 0.0), (7.252, 6.332, 0.0), (9.252, 6.332, 0.0), (7.252, 8.332, 0.0), (9.252, 8.332, 0.0), (15.85, 8.284, 0.0), (17.85, 8.284, 0.0), (15.85, 10.28, 0.0), (17.85, 10.28, 0.0), (23.01, 10.62, 0.0), (25.01, 10.62, 0.0), (23.01, 12.62, 0.0), (25.01, 12.62, 0.0), (18.79, 10.75, 0.0), (20.79, 10.75, 0.0), (18.79, 12.75, 0.0), (20.79, 12.75, 0.0), (23.79, 5.402, 0.0), (25.79, 5.402, 0.0), (23.79, 7.402, 0.0), (25.79, 7.402, 0.0), (23.75, 0.5712, 0.0), (25.75, 0.5712, 0.0), (23.75, 2.571, 0.0), (25.75, 2.571, 0.0), (19.41, 7.076, 0.0), (21.41, 7.076, 0.0), (19.41, 9.076, 0.0), (21.41, 9.076, 0.0), (21.53, 3.373, 0.0), (23.53, 3.373, 0.0), (21.53, 5.373, 0.0), (23.53, 5.373, 0.0), (21.11, 8.958, 0.0), (23.11, 8.958, 0.0), (21.11, 10.96, 0.0), (23.11, 10.96, 0.0), (3.361, 12.09, 0.0), (5.361, 12.09, 0.0), (3.361, 14.09, 0.0), (5.361, 14.09, 0.0), (15.7, 11.03, 0.0), (17.7, 11.03, 0.0), (15.7, 13.03, 0.0), (17.7, 13.03, 0.0)], [], [(0, 1, 3, 2), (4, 5, 7, 6), (8, 9, 11, 10), (12, 13, 15, 14), (16, 17, 19, 18), (20, 21, 23, 22), (24, 25, 27, 26), (28, 29, 31, 30), (32, 33, 35, 34), (36, 37, 39, 38), (40, 41, 43, 42), (44, 45, 47, 46), (48, 49, 51, 50), (52, 53, 55, 54), (56, 57, 59, 58), (60, 61, 63, 62), (64, 65, 67, 66), (68, 69, 71, 70), (72, 73, 75, 74), (76, 77, 79, 78)])
_uv = me_plane.uv_layers.new(name='UVMap')
_uv.uv.foreach_set('vector', [0.0, 0.0, 1.0, 0.0, 1.0, 1.0, 0.0, 1.0, 0.0, 0.0, 1.0, 0.0, 1.0, 1.0, 0.0, 1.0, 0.0, 0.0, 1.0, 0.0, 1.0, 1.0, 0.0, 1.0, 0.0, 0.0, 1.0, 0.0, 1.0, 1.0, 0.0, 1.0, 0.0, 0.0, 1.0, 0.0, 1.0, 1.0, 0.0, 1.0, 0.0, 0.0, 1.0, 0.0, 1.0, 1.0, 0.0, 1.0, 0.0, 0.0, 1.0, 0.0, 1.0, 1.0, 0.0, 1.0, 0.0, 0.0, 1.0, 0.0, 1.0, 1.0, 0.0, 1.0, 0.0, 0.0, 1.0, 0.0, 1.0, 1.0, 0.0, 1.0, 0.0, 0.0, 1.0, 0.0, 1.0, 1.0, 0.0, 1.0, 0.0, 0.0, 1.0, 0.0, 1.0, 1.0, 0.0, 1.0, 0.0, 0.0, 1.0, 0.0, 1.0, 1.0, 0.0, 1.0, 0.0, 0.0, 1.0, 0.0, 1.0, 1.0, 0.0, 1.0, 0.0, 0.0, 1.0, 0.0, 1.0, 1.0, 0.0, 1.0, 0.0, 0.0, 1.0, 0.0, 1.0, 1.0, 0.0, 1.0, 0.0, 0.0, 1.0, 0.0, 1.0, 1.0, 0.0, 1.0, 0.0, 0.0, 1.0, 0.0, 1.0, 1.0, 0.0, 1.0, 0.0, 0.0, 1.0, 0.0, 1.0, 1.0, 0.0, 1.0, 0.0, 0.0, 1.0, 0.0, 1.0, 1.0, 0.0, 1.0, 0.0, 0.0, 1.0, 0.0, 1.0, 1.0, 0.0, 1.0])
me_plane.update()
me_cube_001 = bpy.data.meshes.new('Cube.001')
me_cube_001.from_pydata([(-1.074, -1.095, -1.0), (-1.228, -0.9435, -0.6786), (-0.9787, 1.049, -1.0), (-1.09, 1.025, -0.6786), (0.6987, -1.033, -1.0), (1.049, -1.016, -0.6786), (1.048, 0.9745, -1.0), (1.142, 1.158, -0.6786), (-0.0591, 0.9716, -1.0), (0.1507, 0.8501, -0.6786), (-0.1879, -1.098, -1.0), (-0.005062, -1.057, -0.6786), (-1.308, -0.1751, -1.0), (-1.441, -0.103, -0.6786), (0.8196, -0.1814, -1.0), (0.9848, -0.07402, -0.6786), (0.2122, -0.1285, -0.6786), (-0.5339, -0.1008, -1.0), (-0.8664, -3.726, -1.0), (-1.787, -3.503, -0.6786), (-1.151, -1.583, -1.0), (-1.16, -1.764, -0.6786), (1.299, -3.3, -1.0), (1.404, -3.518, -0.6786), (1.213, -1.546, -1.0), (0.6018, -1.507, -0.6786), (-0.06143, -1.519, -1.0), (-0.1144, -1.727, -0.6786), (-0.5142, -3.542, -1.0), (-0.2394, -3.427, -0.6786), (-1.639, -2.569, -1.0), (-1.162, -2.466, -0.6786), (1.045, -2.539, -1.0), (0.6229, -2.796, -0.6786), (0.07231, -2.597, -0.6786), (0.1693, -2.8, -1.0), (-1.278, -6.156, -1.0), (-0.7544, -6.033, -0.6786), (-1.269, -4.348, -1.0), (-1.07, -4.159, -0.6786), (0.9549, -6.395, -1.0), (0.5606, -6.022, -0.6786), (0.573, -4.16, -1.0), (1.427, -3.908, -0.6786), (-0.4114, -4.167, -1.0), (0.4053, -4.195, -0.6786), (-0.05975, -6.389, -1.0), (-0.3338, -6.363, -0.6786), (-0.8749, -5.145, -1.0), (-1.671, -5.209, -0.6786), (0.8621, -5.088, -1.0), (1.517, -4.882, -0.6786), (-0.02072, -4.856, -0.6786), (0.2474, -5.445, -1.0), (-0.4864, -8.6, -1.0), (-0.8489, -8.81, -0.6786), (-0.6865, -6.806, -1.0), (-1.638, -6.539, -0.6786), (1.583, -8.806, -1.0), (0.9105, -8.232, -0.6786), (1.333, -6.5, -1.0), (0.6106, -6.789, -0.6786), (-0.2223, -6.476, -1.0), (-0.3255, -6.694, -0.6786), (0.5894, -8.534, -1.0), (0.5297, -8.706, -0.6786), (-1.396, -7.481, -1.0), (-1.345, -7.688, -0.6786), (0.5167, -7.7, -1.0), (1.664, -7.662, -0.6786), (-0.3143, -7.824, -0.6786), (-0.3351, -7.925, -1.0), (-0.792, -10.95, -1.0), (-1.481, -11.22, -0.6786), (-1.112, -8.999, -1.0), (-1.074, -9.107, -0.6786), (1.007, -11.18, -1.0), (1.23, -11.0, -0.6786), (1.432, -9.328, -1.0), (1.587, -9.537, -0.6786), (0.3136, -8.876, -1.0), (0.3966, -9.166, -0.6786), (-0.005892, -10.95, -1.0), (1.05, -11.21, -0.6786), (-0.8482, -10.26, -1.0), (-1.308, -9.825, -0.6786), (1.388, -10.2, -1.0), (1.469, -10.26, -0.6786), (-0.2176, -9.774, -0.6786), (0.01384, -9.995, -1.0), (-0.9103, -13.95, -1.0), (-1.462, -13.9, -0.6786), (-1.596, -12.02, -1.0), (-0.5386, -11.68, -0.6786), (1.814, -13.8, -1.0), (1.518, -13.35, -0.6786), (1.247, -11.77, -1.0), (1.104, -12.09, -0.6786), (-0.03404, -11.87, -1.0), (-0.2081, -11.7, -0.6786), (0.5843, -13.41, -1.0), (0.16, -13.6, -0.6786), (-1.414, -12.45, -1.0), (-1.81, -12.69, -0.6786), (0.7303, -12.8, -1.0), (1.419, -12.33, -0.6786), (0.3959, -12.91, -0.6786), (0.2138, -12.4, -1.0), (-1.065, -16.51, -1.0), (-0.6045, -16.22, -0.6786), (-0.6839, -14.17, -1.0), (-0.932, -14.18, -0.6786), (1.146, -16.19, -1.0), (0.6836, -16.37, -0.6786), (0.7481, -14.28, -1.0), (1.22, -14.41, -0.6786), (-0.1955, -14.19, -1.0), (-0.02758, -14.12, -0.6786), (0.04344, -16.31, -1.0), (0.1433, -16.19, -0.6786), (-0.9018, -15.19, -1.0), (-1.283, -15.34, -0.6786), (1.95, -15.16, -1.0), (0.446, -15.1, -0.6786), (0.4617, -15.56, -0.6786), (0.5935, -15.5, -1.0), (-0.7979, -18.85, -1.0), (-0.5716, -18.78, -0.6786), (-0.8, -16.53, -1.0), (-0.9768, -17.04, -0.6786), (1.044, -18.86, -1.0), (1.424, -18.63, -0.6786), (1.022, -16.74, -1.0), (1.235, -17.09, -0.6786), (-0.04563, -16.87, -1.0), (-0.1282, -17.13, -0.6786), (0.4589, -18.73, -1.0), (0.2829, -18.54, -0.6786), (-0.2399, -17.66, -1.0), (-0.5759, -17.78, -0.6786), (1.646, -17.72, -1.0), (1.788, -17.73, -0.6786), (0.07002, -17.99, -0.6786), (0.1482, -18.06, -1.0), (-1.193, -21.65, -1.0), (-1.111, -21.56, -0.6786), (-1.034, -19.62, -1.0), (-1.028, -19.37, -0.6786), (1.561, -21.39, -1.0), (1.243, -21.35, -0.6786), (1.548, -19.48, -1.0), (1.333, -19.58, -0.6786), (0.6633, -19.36, -1.0), (0.04242, -19.8, -0.6786), (0.1012, -21.76, -1.0), (0.5283, -21.44, -0.6786), (-0.5718, -20.53, -1.0), (-0.5818, -20.48, -0.6786), (1.356, -20.5, -1.0), (0.9285, -20.64, -0.6786), (0.2374, -20.62, -0.6786), (0.1231, -20.56, -1.0)], [], [(12, 13, 3, 2), (8, 9, 7, 6), (14, 15, 5, 4), (10, 11, 1, 0), (17, 14, 4, 10), (16, 13, 1, 11), (15, 16, 11, 5), (12, 17, 10, 0), (4, 5, 11, 10), (2, 3, 9, 8), (2, 8, 17, 12), (7, 9, 16, 15), (9, 3, 13, 16), (8, 6, 14, 17), (6, 7, 15, 14), (0, 1, 13, 12), (30, 31, 21, 20), (26, 27, 25, 24), (32, 33, 23, 22), (28, 29, 19, 18), (35, 32, 22, 28), (34, 31, 19, 29), (33, 34, 29, 23), (30, 35, 28, 18), (22, 23, 29, 28), (20, 21, 27, 26), (20, 26, 35, 30), (25, 27, 34, 33), (27, 21, 31, 34), (26, 24, 32, 35), (24, 25, 33, 32), (18, 19, 31, 30), (48, 49, 39, 38), (44, 45, 43, 42), (50, 51, 41, 40), (46, 47, 37, 36), (53, 50, 40, 46), (52, 49, 37, 47), (51, 52, 47, 41), (48, 53, 46, 36), (40, 41, 47, 46), (38, 39, 45, 44), (38, 44, 53, 48), (43, 45, 52, 51), (45, 39, 49, 52), (44, 42, 50, 53), (42, 43, 51, 50), (36, 37, 49, 48), (66, 67, 57, 56), (62, 63, 61, 60), (68, 69, 59, 58), (64, 65, 55, 54), (71, 68, 58, 64), (70, 67, 55, 65), (69, 70, 65, 59), (66, 71, 64, 54), (58, 59, 65, 64), (56, 57, 63, 62), (56, 62, 71, 66), (61, 63, 70, 69), (63, 57, 67, 70), (62, 60, 68, 71), (60, 61, 69, 68), (54, 55, 67, 66), (84, 85, 75, 74), (80, 81, 79, 78), (86, 87, 77, 76), (82, 83, 73, 72), (89, 86, 76, 82), (88, 85, 73, 83), (87, 88, 83, 77), (84, 89, 82, 72), (76, 77, 83, 82), (74, 75, 81, 80), (74, 80, 89, 84), (79, 81, 88, 87), (81, 75, 85, 88), (80, 78, 86, 89), (78, 79, 87, 86), (72, 73, 85, 84), (102, 103, 93, 92), (98, 99, 97, 96), (104, 105, 95, 94), (100, 101, 91, 90), (107, 104, 94, 100), (106, 103, 91, 101), (105, 106, 101, 95), (102, 107, 100, 90), (94, 95, 101, 100), (92, 93, 99, 98), (92, 98, 107, 102), (97, 99, 106, 105), (99, 93, 103, 106), (98, 96, 104, 107), (96, 97, 105, 104), (90, 91, 103, 102), (120, 121, 111, 110), (116, 117, 115, 114), (122, 123, 113, 112), (118, 119, 109, 108), (125, 122, 112, 118), (124, 121, 109, 119), (123, 124, 119, 113), (120, 125, 118, 108), (112, 113, 119, 118), (110, 111, 117, 116), (110, 116, 125, 120), (115, 117, 124, 123), (117, 111, 121, 124), (116, 114, 122, 125), (114, 115, 123, 122), (108, 109, 121, 120), (138, 139, 129, 128), (134, 135, 133, 132), (140, 141, 131, 130), (136, 137, 127, 126), (143, 140, 130, 136), (142, 139, 127, 137), (141, 142, 137, 131), (138, 143, 136, 126), (130, 131, 137, 136), (128, 129, 135, 134), (128, 134, 143, 138), (133, 135, 142, 141), (135, 129, 139, 142), (134, 132, 140, 143), (132, 133, 141, 140), (126, 127, 139, 138), (156, 157, 147, 146), (152, 153, 151, 150), (158, 159, 149, 148), (154, 155, 145, 144), (161, 158, 148, 154), (160, 157, 145, 155), (159, 160, 155, 149), (156, 161, 154, 144), (148, 149, 155, 154), (146, 147, 153, 152), (146, 152, 161, 156), (151, 153, 160, 159), (153, 147, 157, 160), (152, 150, 158, 161), (150, 151, 159, 158), (144, 145, 157, 156)])
me_cube_001.polygons.foreach_set('material_index', [1, 1, 1, 1, 1, 1, 1, 1, 1, 1, 1, 1, 1, 1, 1, 1, 0, 0, 0, 0, 0, 0, 0, 0, 0, 0, 0, 0, 0, 0, 0, 0, 1, 1, 1, 1, 1, 1, 1, 1, 1, 1, 1, 1, 1, 1, 1, 1, 1, 1, 1, 1, 1, 1, 1, 1, 1, 1, 1, 1, 1, 1, 1, 1, 0, 0, 0, 0, 0, 0, 0, 0, 0, 0, 0, 0, 0, 0, 0, 0, 0, 0, 0, 0, 0, 0, 0, 0, 0, 0, 0, 0, 0, 0, 0, 0, 1, 1, 1, 1, 1, 1, 1, 1, 1, 1, 1, 1, 1, 1, 1, 1, 0, 0, 0, 0, 0, 0, 0, 0, 0, 0, 0, 0, 0, 0, 0, 0, 1, 1, 1, 1, 1, 1, 1, 1, 1, 1, 1, 1, 1, 1, 1, 1])
_uv = me_cube_001.uv_layers.new(name='UVMap')
_uv.uv.foreach_set('vector', [0.375, 0.125, 0.625, 0.125, 0.625, 0.25, 0.375, 0.25, 0.375, 0.375, 0.625, 0.375, 0.625, 0.5, 0.375, 0.5, 0.375, 0.625, 0.625, 0.625, 0.625, 0.75, 0.375, 0.75, 0.375, 0.875, 0.625, 0.875, 0.625, 1.0, 0.375, 1.0, 0.25, 0.625, 0.375, 0.625, 0.375, 0.75, 0.25, 0.75, 0.75, 0.625, 0.875, 0.625, 0.875, 0.75, 0.75, 0.75, 0.625, 0.625, 0.75, 0.625, 0.75, 0.75, 0.625, 0.75, 0.125, 0.625, 0.25, 0.625, 0.25, 0.75, 0.125, 0.75, 0.375, 0.75, 0.625, 0.75, 0.625, 0.875, 0.375, 0.875, 0.375, 0.25, 0.625, 0.25, 0.625, 0.375, 0.375, 0.375, 0.125, 0.5, 0.25, 0.5, 0.25, 0.625, 0.125, 0.625, 0.625, 0.5, 0.75, 0.5, 0.75, 0.625, 0.625, 0.625, 0.75, 0.5, 0.875, 0.5, 0.875, 0.625, 0.75, 0.625, 0.25, 0.5, 0.375, 0.5, 0.375, 0.625, 0.25, 0.625, 0.375, 0.5, 0.625, 0.5, 0.625, 0.625, 0.375, 0.625, 0.375, 0.0, 0.625, 0.0, 0.625, 0.125, 0.375, 0.125, 0.375, 0.125, 0.625, 0.125, 0.625, 0.25, 0.375, 0.25, 0.375, 0.375, 0.625, 0.375, 0.625, 0.5, 0.375, 0.5, 0.375, 0.625, 0.625, 0.625, 0.625, 0.75, 0.375, 0.75, 0.375, 0.875, 0.625, 0.875, 0.625, 1.0, 0.375, 1.0, 0.25, 0.625, 0.375, 0.625, 0.375, 0.75, 0.25, 0.75, 0.75, 0.625, 0.875, 0.625, 0.875, 0.75, 0.75, 0.75, 0.625, 0.625, 0.75, 0.625, 0.75, 0.75, 0.625, 0.75, 0.125, 0.625, 0.25, 0.625, 0.25, 0.75, 0.125, 0.75, 0.375, 0.75, 0.625, 0.75, 0.625, 0.875, 0.375, 0.875, 0.375, 0.25, 0.625, 0.25, 0.625, 0.375, 0.375, 0.375, 0.125, 0.5, 0.25, 0.5, 0.25, 0.625, 0.125, 0.625, 0.625, 0.5, 0.75, 0.5, 0.75, 0.625, 0.625, 0.625, 0.75, 0.5, 0.875, 0.5, 0.875, 0.625, 0.75, 0.625, 0.25, 0.5, 0.375, 0.5, 0.375, 0.625, 0.25, 0.625, 0.375, 0.5, 0.625, 0.5, 0.625, 0.625, 0.375, 0.625, 0.375, 0.0, 0.625, 0.0, 0.625, 0.125, 0.375, 0.125, 0.375, 0.125, 0.625, 0.125, 0.625, 0.25, 0.375, 0.25, 0.375, 0.375, 0.625, 0.375, 0.625, 0.5, 0.375, 0.5, 0.375, 0.625, 0.625, 0.625, 0.625, 0.75, 0.375, 0.75, 0.375, 0.875, 0.625, 0.875, 0.625, 1.0, 0.375, 1.0, 0.25, 0.625, 0.375, 0.625, 0.375, 0.75, 0.25, 0.75, 0.75, 0.625, 0.875, 0.625, 0.875, 0.75, 0.75, 0.75, 0.625, 0.625, 0.75, 0.625, 0.75, 0.75, 0.625, 0.75, 0.125, 0.625, 0.25, 0.625, 0.25, 0.75, 0.125, 0.75, 0.375, 0.75, 0.625, 0.75, 0.625, 0.875, 0.375, 0.875, 0.375, 0.25, 0.625, 0.25, 0.625, 0.375, 0.375, 0.375, 0.125, 0.5, 0.25, 0.5, 0.25, 0.625, 0.125, 0.625, 0.625, 0.5, 0.75, 0.5, 0.75, 0.625, 0.625, 0.625, 0.75, 0.5, 0.875, 0.5, 0.875, 0.625, 0.75, 0.625, 0.25, 0.5, 0.375, 0.5, 0.375, 0.625, 0.25, 0.625, 0.375, 0.5, 0.625, 0.5, 0.625, 0.625, 0.375, 0.625, 0.375, 0.0, 0.625, 0.0, 0.625, 0.125, 0.375, 0.125, 0.375, 0.125, 0.625, 0.125, 0.625, 0.25, 0.375, 0.25, 0.375, 0.375, 0.625, 0.375, 0.625, 0.5, 0.375, 0.5, 0.375, 0.625, 0.625, 0.625, 0.625, 0.75, 0.375, 0.75, 0.375, 0.875, 0.625, 0.875, 0.625, 1.0, 0.375, 1.0, 0.25, 0.625, 0.375, 0.625, 0.375, 0.75, 0.25, 0.75, 0.75, 0.625, 0.875, 0.625, 0.875, 0.75, 0.75, 0.75, 0.625, 0.625, 0.75, 0.625, 0.75, 0.75, 0.625, 0.75, 0.125, 0.625, 0.25, 0.625, 0.25, 0.75, 0.125, 0.75, 0.375, 0.75, 0.625, 0.75, 0.625, 0.875, 0.375, 0.875, 0.375, 0.25, 0.625, 0.25, 0.625, 0.375, 0.375, 0.375, 0.125, 0.5, 0.25, 0.5, 0.25, 0.625, 0.125, 0.625, 0.625, 0.5, 0.75, 0.5, 0.75, 0.625, 0.625, 0.625, 0.75, 0.5, 0.875, 0.5, 0.875, 0.625, 0.75, 0.625, 0.25, 0.5, 0.375, 0.5, 0.375, 0.625, 0.25, 0.625, 0.375, 0.5, 0.625, 0.5, 0.625, 0.625, 0.375, 0.625, 0.375, 0.0, 0.625, 0.0, 0.625, 0.125, 0.375, 0.125, 0.375, 0.125, 0.625, 0.125, 0.625, 0.25, 0.375, 0.25, 0.375, 0.375, 0.625, 0.375, 0.625, 0.5, 0.375, 0.5, 0.375, 0.625, 0.625, 0.625, 0.625, 0.75, 0.375, 0.75, 0.375, 0.875, 0.625, 0.875, 0.625, 1.0, 0.375, 1.0, 0.25, 0.625, 0.375, 0.625, 0.375, 0.75, 0.25, 0.75, 0.75, 0.625, 0.875, 0.625, 0.875, 0.75, 0.75, 0.75, 0.625, 0.625, 0.75, 0.625, 0.75, 0.75, 0.625, 0.75, 0.125, 0.625, 0.25, 0.625, 0.25, 0.75, 0.125, 0.75, 0.375, 0.75, 0.625, 0.75, 0.625, 0.875, 0.375, 0.875, 0.375, 0.25, 0.625, 0.25, 0.625, 0.375, 0.375, 0.375, 0.125, 0.5, 0.25, 0.5, 0.25, 0.625, 0.125, 0.625, 0.625, 0.5, 0.75, 0.5, 0.75, 0.625, 0.625, 0.625, 0.75, 0.5, 0.875, 0.5, 0.875, 0.625, 0.75, 0.625, 0.25, 0.5, 0.375, 0.5, 0.375, 0.625, 0.25, 0.625, 0.375, 0.5, 0.625, 0.5, 0.625, 0.625, 0.375, 0.625, 0.375, 0.0, 0.625, 0.0, 0.625, 0.125, 0.375, 0.125, 0.375, 0.125, 0.625, 0.125, 0.625, 0.25, 0.375, 0.25, 0.375, 0.375, 0.625, 0.375, 0.625, 0.5, 0.375, 0.5, 0.375, 0.625, 0.625, 0.625, 0.625, 0.75, 0.375, 0.75, 0.375, 0.875, 0.625, 0.875, 0.625, 1.0, 0.375, 1.0, 0.25, 0.625, 0.375, 0.625, 0.375, 0.75, 0.25, 0.75, 0.75, 0.625, 0.875, 0.625, 0.875, 0.75, 0.75, 0.75, 0.625, 0.625, 0.75, 0.625, 0.75, 0.75, 0.625, 0.75, 0.125, 0.625, 0.25, 0.625, 0.25, 0.75, 0.125, 0.75, 0.375, 0.75, 0.625, 0.75, 0.625, 0.875, 0.375, 0.875, 0.375, 0.25, 0.625, 0.25, 0.625, 0.375, 0.375, 0.375, 0.125, 0.5, 0.25, 0.5, 0.25, 0.625, 0.125, 0.625, 0.625, 0.5, 0.75, 0.5, 0.75, 0.625, 0.625, 0.625, 0.75, 0.5, 0.875, 0.5, 0.875, 0.625, 0.75, 0.625, 0.25, 0.5, 0.375, 0.5, 0.375, 0.625, 0.25, 0.625, 0.375, 0.5, 0.625, 0.5, 0.625, 0.625, 0.375, 0.625, 0.375, 0.0, 0.625, 0.0, 0.625, 0.125, 0.375, 0.125, 0.375, 0.125, 0.625, 0.125, 0.625, 0.25, 0.375, 0.25, 0.375, 0.375, 0.625, 0.375, 0.625, 0.5, 0.375, 0.5, 0.375, 0.625, 0.625, 0.625, 0.625, 0.75, 0.375, 0.75, 0.375, 0.875, 0.625, 0.875, 0.625, 1.0, 0.375, 1.0, 0.25, 0.625, 0.375, 0.625, 0.375, 0.75, 0.25, 0.75, 0.75, 0.625, 0.875, 0.625, 0.875, 0.75, 0.75, 0.75, 0.625, 0.625, 0.75, 0.625, 0.75, 0.75, 0.625, 0.75, 0.125, 0.625, 0.25, 0.625, 0.25, 0.75, 0.125, 0.75, 0.375, 0.75, 0.625, 0.75, 0.625, 0.875, 0.375, 0.875, 0.375, 0.25, 0.625, 0.25, 0.625, 0.375, 0.375, 0.375, 0.125, 0.5, 0.25, 0.5, 0.25, 0.625, 0.125, 0.625, 0.625, 0.5, 0.75, 0.5, 0.75, 0.625, 0.625, 0.625, 0.75, 0.5, 0.875, 0.5, 0.875, 0.625, 0.75, 0.625, 0.25, 0.5, 0.375, 0.5, 0.375, 0.625, 0.25, 0.625, 0.375, 0.5, 0.625, 0.5, 0.625, 0.625, 0.375, 0.625, 0.375, 0.0, 0.625, 0.0, 0.625, 0.125, 0.375, 0.125, 0.375, 0.125, 0.625, 0.125, 0.625, 0.25, 0.375, 0.25, 0.375, 0.375, 0.625, 0.375, 0.625, 0.5, 0.375, 0.5, 0.375, 0.625, 0.625, 0.625, 0.625, 0.75, 0.375, 0.75, 0.375, 0.875, 0.625, 0.875, 0.625, 1.0, 0.375, 1.0, 0.25, 0.625, 0.375, 0.625, 0.375, 0.75, 0.25, 0.75, 0.75, 0.625, 0.875, 0.625, 0.875, 0.75, 0.75, 0.75, 0.625, 0.625, 0.75, 0.625, 0.75, 0.75, 0.625, 0.75, 0.125, 0.625, 0.25, 0.625, 0.25, 0.75, 0.125, 0.75, 0.375, 0.75, 0.625, 0.75, 0.625, 0.875, 0.375, 0.875, 0.375, 0.25, 0.625, 0.25, 0.625, 0.375, 0.375, 0.375, 0.125, 0.5, 0.25, 0.5, 0.25, 0.625, 0.125, 0.625, 0.625, 0.5, 0.75, 0.5, 0.75, 0.625, 0.625, 0.625, 0.75, 0.5, 0.875, 0.5, 0.875, 0.625, 0.75, 0.625, 0.25, 0.5, 0.375, 0.5, 0.375, 0.625, 0.25, 0.625, 0.375, 0.5, 0.625, 0.5, 0.625, 0.625, 0.375, 0.625, 0.375, 0.0, 0.625, 0.0, 0.625, 0.125, 0.375, 0.125, 0.375, 0.125, 0.625, 0.125, 0.625, 0.25, 0.375, 0.25, 0.375, 0.375, 0.625, 0.375, 0.625, 0.5, 0.375, 0.5, 0.375, 0.625, 0.625, 0.625, 0.625, 0.75, 0.375, 0.75, 0.375, 0.875, 0.625, 0.875, 0.625, 1.0, 0.375, 1.0, 0.25, 0.625, 0.375, 0.625, 0.375, 0.75, 0.25, 0.75, 0.75, 0.625, 0.875, 0.625, 0.875, 0.75, 0.75, 0.75, 0.625, 0.625, 0.75, 0.625, 0.75, 0.75, 0.625, 0.75, 0.125, 0.625, 0.25, 0.625, 0.25, 0.75, 0.125, 0.75, 0.375, 0.75, 0.625, 0.75, 0.625, 0.875, 0.375, 0.875, 0.375, 0.25, 0.625, 0.25, 0.625, 0.375, 0.375, 0.375, 0.125, 0.5, 0.25, 0.5, 0.25, 0.625, 0.125, 0.625, 0.625, 0.5, 0.75, 0.5, 0.75, 0.625, 0.625, 0.625, 0.75, 0.5, 0.875, 0.5, 0.875, 0.625, 0.75, 0.625, 0.25, 0.5, 0.375, 0.5, 0.375, 0.625, 0.25, 0.625, 0.375, 0.5, 0.625, 0.5, 0.625, 0.625, 0.375, 0.625, 0.375, 0.0, 0.625, 0.0, 0.625, 0.125, 0.375, 0.125])
me_cube_001.materials.append(mat_rock1)
me_cube_001.materials.append(mat_rock2)
me_cube_001.update()
me_icosphere = bpy.data.meshes.new('Icosphere')
me_icosphere.from_pydata([(-0.3193, 0.03186, -0.9305), (0.8353, -0.4846, -0.4281), (-0.8038, -0.8275, -0.3571), (-1.47, 0.0613, -0.3181), (-0.511, 0.9386, -0.3414), (1.091, 0.5735, -0.457), (0.3232, -0.8059, 0.4781), (-1.215, -0.4494, 0.5778), (-1.271, 0.6937, 0.6633), (0.6723, 0.9193, 0.4514), (1.566, 0.06528, 0.4111), (0.1544, 0.08599, 1.051)], [], [(0, 1, 2), (1, 0, 5), (0, 2, 3), (0, 3, 4), (0, 4, 5), (1, 5, 10), (2, 1, 6), (3, 2, 7), (4, 3, 8), (5, 4, 9), (1, 10, 6), (2, 6, 7), (3, 7, 8), (4, 8, 9), (5, 9, 10), (6, 10, 11), (7, 6, 11), (8, 7, 11), (9, 8, 11), (10, 9, 11)])
_uv = me_icosphere.uv_layers.new(name='UVMap')
_uv.uv.foreach_set('vector', [0.1818, 0.0, 0.2727, 0.1575, 0.09091, 0.1575, 0.2727, 0.1575, 0.3636, 0.0, 0.4545, 0.1575, 0.9091, 0.0, 1.0, 0.1575, 0.8182, 0.1575, 0.7273, 0.0, 0.8182, 0.1575, 0.6364, 0.1575, 0.5455, 0.0, 0.6364, 0.1575, 0.4545, 0.1575, 0.2727, 0.1575, 0.4545, 0.1575, 0.3636, 0.3149, 0.09091, 0.1575, 0.2727, 0.1575, 0.1818, 0.3149, 0.8182, 0.1575, 1.0, 0.1575, 0.9091, 0.3149, 0.6364, 0.1575, 0.8182, 0.1575, 0.7273, 0.3149, 0.4545, 0.1575, 0.6364, 0.1575, 0.5455, 0.3149, 0.2727, 0.1575, 0.3636, 0.3149, 0.1818, 0.3149, 0.09091, 0.1575, 0.1818, 0.3149, 0.0, 0.3149, 0.8182, 0.1575, 0.9091, 0.3149, 0.7273, 0.3149, 0.6364, 0.1575, 0.7273, 0.3149, 0.5455, 0.3149, 0.4545, 0.1575, 0.5455, 0.3149, 0.3636, 0.3149, 0.1818, 0.3149, 0.3636, 0.3149, 0.2727, 0.4724, 0.0, 0.3149, 0.1818, 0.3149, 0.09091, 0.4724, 0.7273, 0.3149, 0.9091, 0.3149, 0.8182, 0.4724, 0.5455, 0.3149, 0.7273, 0.3149, 0.6364, 0.4724, 0.3636, 0.3149, 0.5455, 0.3149, 0.4545, 0.4724])
me_icosphere.materials.append(mat_rock)
me_icosphere.update()
me_icosphere_001 = bpy.data.meshes.new('Icosphere.001')
me_icosphere_001.from_pydata([(0.04543, -0.03271, -0.9836), (1.315, -0.6542, -0.5191), (-0.07582, -1.228, -0.5332), (-0.8653, -0.1671, -0.4382), (-0.498, 1.244, -0.2633), (1.13, 0.8856, -0.3803), (1.184, -1.195, 0.2927), (-0.2326, -0.8473, 0.3757), (-0.7609, 0.7077, 0.6151), (0.51, 1.524, 0.6246), (1.925, 0.1603, 0.3998), (0.9049, 0.1543, 0.9933)], [], [(0, 1, 2), (1, 0, 5), (0, 2, 3), (0, 3, 4), (0, 4, 5), (1, 5, 10), (2, 1, 6), (3, 2, 7), (4, 3, 8), (5, 4, 9), (1, 10, 6), (2, 6, 7), (3, 7, 8), (4, 8, 9), (5, 9, 10), (6, 10, 11), (7, 6, 11), (8, 7, 11), (9, 8, 11), (10, 9, 11)])
_uv = me_icosphere_001.uv_layers.new(name='UVMap')
_uv.uv.foreach_set('vector', [0.1818, 0.0, 0.2727, 0.1575, 0.09091, 0.1575, 0.2727, 0.1575, 0.3636, 0.0, 0.4545, 0.1575, 0.9091, 0.0, 1.0, 0.1575, 0.8182, 0.1575, 0.7273, 0.0, 0.8182, 0.1575, 0.6364, 0.1575, 0.5455, 0.0, 0.6364, 0.1575, 0.4545, 0.1575, 0.2727, 0.1575, 0.4545, 0.1575, 0.3636, 0.3149, 0.09091, 0.1575, 0.2727, 0.1575, 0.1818, 0.3149, 0.8182, 0.1575, 1.0, 0.1575, 0.9091, 0.3149, 0.6364, 0.1575, 0.8182, 0.1575, 0.7273, 0.3149, 0.4545, 0.1575, 0.6364, 0.1575, 0.5455, 0.3149, 0.2727, 0.1575, 0.3636, 0.3149, 0.1818, 0.3149, 0.09091, 0.1575, 0.1818, 0.3149, 0.0, 0.3149, 0.8182, 0.1575, 0.9091, 0.3149, 0.7273, 0.3149, 0.6364, 0.1575, 0.7273, 0.3149, 0.5455, 0.3149, 0.4545, 0.1575, 0.5455, 0.3149, 0.3636, 0.3149, 0.1818, 0.3149, 0.3636, 0.3149, 0.2727, 0.4724, 0.0, 0.3149, 0.1818, 0.3149, 0.09091, 0.4724, 0.7273, 0.3149, 0.9091, 0.3149, 0.8182, 0.4724, 0.5455, 0.3149, 0.7273, 0.3149, 0.6364, 0.4724, 0.3636, 0.3149, 0.5455, 0.3149, 0.4545, 0.4724])
me_icosphere_001.materials.append(mat_rock)
me_icosphere_001.update()
me_cube_003 = bpy.data.meshes.new('Cube.003')
me_cube_003.from_pydata([(15.27, -1.82, -3.603), (15.27, -1.82, 3.603), (15.27, 1.82, -3.603), (15.27, 1.82, 3.603), (-15.27, -4.035, -3.603), (-15.27, -4.035, 3.603), (-15.27, 1.82, -3.603), (-15.27, 1.82, 3.603), (2.603, 1.82, -3.603), (2.603, 1.82, 3.603), (2.603, -1.82, -3.603), (2.603, -1.82, 3.603), (-0.238, 1.82, 3.603), (-0.238, -1.82, -3.603), (-0.238, 1.82, -3.603), (-0.238, -1.82, 3.603), (-0.238, 1.443, -4.036), (2.603, 1.443, -4.036), (-0.238, -1.443, 3.171), (2.603, -1.443, 3.171), (2.603, 1.443, 3.171), (2.603, -1.443, -4.036), (-0.238, 1.443, 3.171), (-0.238, -1.443, -4.036), (5.137, 1.82, -3.603), (7.671, 1.82, -3.603), (10.21, 1.82, -3.603), (12.74, 1.82, -3.603), (4.791, -3.825, 3.734), (8.324, -3.779, 4.535), (10.85, -3.001, 4.674), (12.4, -1.234, 3.812), (12.74, 1.82, 3.603), (10.21, 1.82, 4.827), (7.671, 1.82, 4.827), (5.137, 1.82, 3.974), (12.74, -1.82, -3.603), (10.21, -3.265, -3.603), (7.712, -4.421, -3.819), (4.775, -3.055, -3.715), (6.485, -1.679, 6.092), (7.671, -2.146, 6.082), (9.553, -1.789, 6.001), (9.09, 0.7013, 6.082), (7.671, 0.7013, 6.082), (6.252, 0.7013, 6.082), (-2.744, 1.82, 3.945), (-5.25, 1.82, 3.603), (-7.756, 1.82, 3.603), (-10.26, 1.82, 3.603), (-12.77, 1.82, 3.603), (-2.744, -1.82, -3.603), (-5.25, -1.82, -3.603), (-7.756, -2.963, -3.603), (-10.26, -2.963, -3.603), (-12.77, -4.035, -3.603), (-12.77, 1.82, -3.603), (-10.26, 1.82, -3.603), (-7.756, 1.82, -3.603), (-5.25, 1.82, -3.603), (-2.744, 1.82, -3.603), (-12.77, -4.035, 3.603), (-10.26, -2.963, 3.603), (-7.756, -2.963, 3.603), (-5.25, -1.82, 3.603), (-2.744, -1.82, 3.945), (-12.28, 0.7773, 5.088), (-13.8, 0.7773, 5.088), (-13.8, -2.782, 5.088), (-9.23, 0.7773, 5.088), (-10.75, 0.7773, 5.088), (-12.28, -2.782, 5.088), (-10.75, -2.13, 5.088), (-9.23, -2.13, 5.088), (-10.05, -0.06326, 5.652), (-10.75, -0.06326, 5.652), (-11.46, -0.06326, 5.652), (-11.46, -1.708, 5.652), (-10.75, -1.406, 5.652), (-10.05, -1.406, 5.652), (-3.687, 1.039, 5.037), (-5.274, 1.039, 5.037), (-6.862, 1.039, 5.037), (-6.862, -1.991, 5.037), (-5.274, -1.267, 5.037), (-3.687, -1.267, 5.037), (-7.795, 0.378, 4.42), (-7.795, -1.464, 4.42), (15.27, -1.82, 3.352), (15.27, 1.82, 3.352), (-15.27, 1.82, 3.352), (-15.27, -4.035, 3.352), (2.603, -1.82, 3.352), (2.603, 1.82, 3.352), (-0.238, -1.82, 3.352), (-0.238, 1.82, 3.352), (2.603, -1.443, 2.92), (2.603, 1.443, 2.92), (-0.238, -1.443, 2.92), (-0.238, 1.443, 2.92), (12.74, 1.82, 3.352), (10.21, 1.82, 4.534), (7.671, 1.82, 4.534), (5.137, 1.82, 3.681), (4.79, -3.798, 3.445), (8.302, -3.802, 4.244), (10.83, -3.01, 4.385), (12.41, -1.255, 3.553), (-12.77, -4.035, 3.352), (-10.26, -2.963, 3.352), (-7.756, -2.963, 3.352), (-5.25, -1.82, 3.352), (-2.744, -1.82, 3.693), (-2.744, 1.82, 3.693), (-5.25, 1.82, 3.352), (-7.756, 1.82, 3.352), (-10.26, 1.82, 3.352), (-12.77, 1.82, 3.352)], [], [(88, 1, 3, 89), (117, 50, 7, 90), (90, 7, 5, 91), (107, 31, 1, 88), (56, 6, 4, 55), (32, 3, 1, 31), (95, 14, 16, 99), (24, 8, 10, 39), (92, 10, 21, 96), (103, 35, 9, 93), (112, 65, 15, 94), (46, 12, 15, 65), (8, 14, 13, 10), (94, 15, 18, 98), (22, 20, 19, 18), (98, 18, 19, 96), (97, 20, 22, 99), (9, 11, 19, 20), (15, 12, 22, 18), (14, 8, 17, 16), (10, 13, 23, 21), (93, 9, 20, 97), (89, 3, 32, 100), (100, 32, 33, 101), (101, 33, 34, 102), (102, 34, 35, 103), (2, 27, 36, 0), (27, 26, 37, 36), (26, 25, 38, 37), (25, 24, 39, 38), (9, 35, 28, 11), (33, 30, 42, 43), (30, 29, 41, 42), (33, 32, 31, 30), (92, 11, 28, 104), (104, 28, 29, 105), (105, 29, 30, 106), (106, 30, 31, 107), (45, 44, 41, 40), (44, 43, 42, 41), (28, 35, 45, 40), (35, 34, 44, 45), (29, 28, 40, 41), (34, 33, 43, 44), (49, 48, 69, 70), (7, 50, 66, 67), (62, 61, 71, 72), (46, 65, 85, 80), (65, 64, 84, 85), (91, 5, 61, 108), (108, 61, 62, 109), (109, 62, 63, 110), (110, 63, 64, 111), (111, 64, 65, 112), (14, 60, 51, 13), (60, 59, 52, 51), (59, 58, 53, 52), (58, 57, 54, 53), (57, 56, 55, 54), (95, 12, 46, 113), (113, 46, 47, 114), (114, 47, 48, 115), (115, 48, 49, 116), (116, 49, 50, 117), (67, 66, 71, 68), (69, 73, 79, 74), (70, 69, 74, 75), (5, 7, 67, 68), (63, 62, 72, 73), (61, 5, 68, 71), (50, 49, 70, 66), (69, 48, 82, 86), (76, 75, 78, 77), (75, 74, 79, 78), (71, 66, 76, 77), (72, 71, 77, 78), (66, 70, 75, 76), (73, 72, 78, 79), (82, 81, 84, 83), (81, 80, 85, 84), (82, 83, 87, 86), (48, 47, 81, 82), (63, 73, 87, 83), (64, 63, 83, 84), (73, 69, 86, 87), (47, 46, 80, 81), (57, 116, 117, 56), (58, 115, 116, 57), (59, 114, 115, 58), (60, 113, 114, 59), (14, 95, 113, 60), (52, 111, 112, 51), (53, 110, 111, 52), (54, 109, 110, 53), (55, 108, 109, 54), (4, 91, 108, 55), (37, 106, 107, 36), (38, 105, 106, 37), (39, 104, 105, 38), (10, 92, 104, 39), (25, 102, 103, 24), (26, 101, 102, 25), (27, 100, 101, 26), (2, 89, 100, 27), (8, 93, 97, 17), (17, 97, 99, 16), (23, 98, 96, 21), (13, 94, 98, 23), (51, 112, 94, 13), (24, 103, 93, 8), (11, 92, 96, 19), (12, 95, 99, 22), (36, 107, 88, 0), (6, 90, 91, 4), (56, 117, 90, 6), (0, 88, 89, 2), (16, 99, 112, 111, 52, 51)])
me_cube_003.polygons.foreach_set('material_index', [1, 1, 1, 1, 1, 1, 1, 1, 1, 0, 0, 0, 2, 0, 2, 2, 2, 0, 0, 2, 2, 0, 1, 1, 1, 1, 1, 1, 1, 1, 0, 1, 1, 1, 0, 1, 1, 1, 1, 1, 1, 1, 1, 1, 1, 1, 1, 1, 1, 1, 1, 1, 1, 1, 1, 1, 1, 1, 1, 0, 1, 1, 1, 1, 1, 1, 1, 1, 1, 1, 1, 1, 1, 1, 1, 1, 1, 1, 1, 1, 1, 1, 1, 1, 1, 1, 1, 1, 1, 1, 1, 1, 1, 1, 1, 1, 1, 1, 1, 1, 1, 1, 1, 1, 1, 2, 2, 1, 1, 1, 0, 0, 1, 1, 1, 1, 1])
_uv = me_cube_003.uv_layers.new(name='UVMap')
_uv.uv.foreach_set('vector', [0.6163, 0.0, 0.625, 0.0, 0.625, 0.25, 0.6163, 0.25, 0.6163, 0.4795, 0.625, 0.4795, 0.625, 0.5, 0.6163, 0.5, 0.6163, 0.5, 0.625, 0.5, 0.625, 0.75, 0.6163, 0.75, 0.6163, 0.9793, 0.625, 0.9793, 0.625, 1.0, 0.6163, 1.0, 0.3545, 0.5, 0.375, 0.5, 0.375, 0.75, 0.3545, 0.75, 0.8543, 0.5, 0.875, 0.5, 0.875, 0.75, 0.8543, 0.75, 0.6163, 0.3769, 0.375, 0.3769, 0.375, 0.3769, 0.6163, 0.3769, 0.208, 0.5, 0.2287, 0.5, 0.2287, 0.75, 0.208, 0.75, 0.6163, 0.8963, 0.375, 0.8963, 0.375, 0.8963, 0.6163, 0.8963, 0.6163, 0.333, 0.625, 0.333, 0.625, 0.3537, 0.6163, 0.3537, 0.6163, 0.8525, 0.625, 0.8525, 0.625, 0.8731, 0.6163, 0.8731, 0.7275, 0.5, 0.7481, 0.5, 0.7481, 0.75, 0.7275, 0.75, 0.2287, 0.5, 0.2519, 0.5, 0.2519, 0.75, 0.2287, 0.75, 0.6163, 0.8731, 0.625, 0.8731, 0.625, 0.8731, 0.6163, 0.8731, 0.7481, 0.5, 0.7713, 0.5, 0.7713, 0.75, 0.7481, 0.75, 0.6163, 0.8731, 0.625, 0.8731, 0.625, 0.8963, 0.6163, 0.8963, 0.6163, 0.3537, 0.625, 0.3537, 0.625, 0.3769, 0.6163, 0.3769, 0.7713, 0.5, 0.7713, 0.75, 0.7713, 0.75, 0.7713, 0.5, 0.7481, 0.75, 0.7481, 0.5, 0.7481, 0.5, 0.7481, 0.75, 0.2519, 0.5, 0.2287, 0.5, 0.2287, 0.5, 0.2519, 0.5, 0.2287, 0.75, 0.2519, 0.75, 0.2519, 0.75, 0.2287, 0.75, 0.6163, 0.3537, 0.625, 0.3537, 0.625, 0.3537, 0.6163, 0.3537, 0.6163, 0.25, 0.625, 0.25, 0.625, 0.2707, 0.6163, 0.2707, 0.6163, 0.2707, 0.625, 0.2707, 0.625, 0.2915, 0.6163, 0.2915, 0.6163, 0.2915, 0.625, 0.2915, 0.625, 0.3122, 0.6163, 0.3122, 0.6163, 0.3122, 0.625, 0.3122, 0.625, 0.333, 0.6163, 0.333, 0.125, 0.5, 0.1457, 0.5, 0.1457, 0.75, 0.125, 0.75, 0.1457, 0.5, 0.1665, 0.5, 0.1665, 0.75, 0.1457, 0.75, 0.1665, 0.5, 0.1872, 0.5, 0.1872, 0.75, 0.1665, 0.75, 0.1872, 0.5, 0.208, 0.5, 0.208, 0.75, 0.1872, 0.75, 0.7713, 0.5, 0.792, 0.5, 0.792, 0.75, 0.7713, 0.75, 0.8335, 0.5, 0.8335, 0.75, 0.8335, 0.75, 0.8335, 0.5, 0.625, 0.9585, 0.625, 0.9378, 0.625, 0.9378, 0.625, 0.9585, 0.8335, 0.5, 0.8543, 0.5, 0.8543, 0.75, 0.8335, 0.75, 0.6163, 0.8963, 0.625, 0.8963, 0.625, 0.917, 0.6163, 0.917, 0.6163, 0.917, 0.625, 0.917, 0.625, 0.9378, 0.6163, 0.9378, 0.6163, 0.9378, 0.625, 0.9378, 0.625, 0.9585, 0.6163, 0.9585, 0.6163, 0.9585, 0.625, 0.9585, 0.625, 0.9793, 0.6163, 0.9793, 0.792, 0.5, 0.8128, 0.5, 0.8128, 0.75, 0.792, 0.75, 0.8128, 0.5, 0.8335, 0.5, 0.8335, 0.75, 0.8128, 0.75, 0.792, 0.75, 0.792, 0.5, 0.792, 0.5, 0.792, 0.75, 0.625, 0.333, 0.625, 0.3122, 0.625, 0.3122, 0.625, 0.333, 0.625, 0.9378, 0.625, 0.917, 0.625, 0.917, 0.625, 0.9378, 0.625, 0.3122, 0.625, 0.2915, 0.625, 0.2915, 0.625, 0.3122, 0.625, 0.459, 0.625, 0.4385, 0.625, 0.4385, 0.625, 0.459, 0.625, 0.5, 0.625, 0.4795, 0.625, 0.4795, 0.625, 0.5, 0.625, 0.791, 0.625, 0.7705, 0.625, 0.7705, 0.625, 0.791, 0.7275, 0.5, 0.7275, 0.75, 0.7275, 0.75, 0.7275, 0.5, 0.625, 0.8525, 0.625, 0.832, 0.625, 0.832, 0.625, 0.8525, 0.6163, 0.75, 0.625, 0.75, 0.625, 0.7705, 0.6163, 0.7705, 0.6163, 0.7705, 0.625, 0.7705, 0.625, 0.791, 0.6163, 0.791, 0.6163, 0.791, 0.625, 0.791, 0.625, 0.8115, 0.6163, 0.8115, 0.6163, 0.8115, 0.625, 0.8115, 0.625, 0.832, 0.6163, 0.832, 0.6163, 0.832, 0.625, 0.832, 0.625, 0.8525, 0.6163, 0.8525, 0.2519, 0.5, 0.2725, 0.5, 0.2725, 0.75, 0.2519, 0.75, 0.2725, 0.5, 0.293, 0.5, 0.293, 0.75, 0.2725, 0.75, 0.293, 0.5, 0.3135, 0.5, 0.3135, 0.75, 0.293, 0.75, 0.3135, 0.5, 0.334, 0.5, 0.334, 0.75, 0.3135, 0.75, 0.334, 0.5, 0.3545, 0.5, 0.3545, 0.75, 0.334, 0.75, 0.6163, 0.3769, 0.625, 0.3769, 0.625, 0.3975, 0.6163, 0.3975, 0.6163, 0.3975, 0.625, 0.3975, 0.625, 0.418, 0.6163, 0.418, 0.6163, 0.418, 0.625, 0.418, 0.625, 0.4385, 0.6163, 0.4385, 0.6163, 0.4385, 0.625, 0.4385, 0.625, 0.459, 0.6163, 0.459, 0.6163, 0.459, 0.625, 0.459, 0.625, 0.4795, 0.6163, 0.4795, 0.625, 0.5, 0.6455, 0.5, 0.6455, 0.75, 0.625, 0.75, 0.6865, 0.5, 0.6865, 0.75, 0.6865, 0.75, 0.6865, 0.5, 0.625, 0.459, 0.625, 0.4385, 0.625, 0.4385, 0.625, 0.459, 0.625, 0.75, 0.625, 0.5, 0.625, 0.5, 0.625, 0.75, 0.625, 0.8115, 0.625, 0.791, 0.625, 0.791, 0.625, 0.8115, 0.625, 0.7705, 0.625, 0.75, 0.625, 0.75, 0.625, 0.7705, 0.625, 0.4795, 0.625, 0.459, 0.625, 0.459, 0.625, 0.4795, 0.625, 0.4385, 0.625, 0.4385, 0.625, 0.4385, 0.625, 0.4385, 0.6455, 0.5, 0.666, 0.5, 0.666, 0.75, 0.6455, 0.75, 0.666, 0.5, 0.6865, 0.5, 0.6865, 0.75, 0.666, 0.75, 0.6455, 0.75, 0.6455, 0.5, 0.6455, 0.5, 0.6455, 0.75, 0.625, 0.791, 0.625, 0.7705, 0.625, 0.7705, 0.625, 0.791, 0.625, 0.4795, 0.625, 0.459, 0.625, 0.459, 0.625, 0.4795, 0.625, 0.8115, 0.625, 0.791, 0.625, 0.791, 0.625, 0.8115, 0.6865, 0.5, 0.707, 0.5, 0.707, 0.75, 0.6865, 0.75, 0.707, 0.5, 0.7275, 0.5, 0.7275, 0.75, 0.707, 0.75, 0.6865, 0.5, 0.6865, 0.75, 0.6865, 0.75, 0.6865, 0.5, 0.625, 0.4385, 0.625, 0.418, 0.625, 0.418, 0.625, 0.4385, 0.625, 0.8115, 0.625, 0.8115, 0.625, 0.8115, 0.625, 0.8115, 0.625, 0.832, 0.625, 0.8115, 0.625, 0.8115, 0.625, 0.832, 0.6865, 0.75, 0.6865, 0.5, 0.6865, 0.5, 0.6865, 0.75, 0.625, 0.418, 0.625, 0.3975, 0.625, 0.3975, 0.625, 0.418, 0.375, 0.459, 0.6163, 0.459, 0.6163, 0.4795, 0.375, 0.4795, 0.375, 0.4385, 0.6163, 0.4385, 0.6163, 0.459, 0.375, 0.459, 0.375, 0.418, 0.6163, 0.418, 0.6163, 0.4385, 0.375, 0.4385, 0.375, 0.3975, 0.6163, 0.3975, 0.6163, 0.418, 0.375, 0.418, 0.375, 0.3769, 0.6163, 0.3769, 0.6163, 0.3975, 0.375, 0.3975, 0.375, 0.832, 0.6163, 0.832, 0.6163, 0.8525, 0.375, 0.8525, 0.375, 0.8115, 0.6163, 0.8115, 0.6163, 0.832, 0.375, 0.832, 0.375, 0.791, 0.6163, 0.791, 0.6163, 0.8115, 0.375, 0.8115, 0.375, 0.7705, 0.6163, 0.7705, 0.6163, 0.791, 0.375, 0.791, 0.375, 0.75, 0.6163, 0.75, 0.6163, 0.7705, 0.375, 0.7705, 0.375, 0.9585, 0.6163, 0.9585, 0.6163, 0.9793, 0.375, 0.9793, 0.375, 0.9378, 0.6163, 0.9378, 0.6163, 0.9585, 0.375, 0.9585, 0.375, 0.917, 0.6163, 0.917, 0.6163, 0.9378, 0.375, 0.9378, 0.375, 0.8963, 0.6163, 0.8963, 0.6163, 0.917, 0.375, 0.917, 0.375, 0.3122, 0.6163, 0.3122, 0.6163, 0.333, 0.375, 0.333, 0.375, 0.2915, 0.6163, 0.2915, 0.6163, 0.3122, 0.375, 0.3122, 0.375, 0.2707, 0.6163, 0.2707, 0.6163, 0.2915, 0.375, 0.2915, 0.375, 0.25, 0.6163, 0.25, 0.6163, 0.2707, 0.375, 0.2707, 0.375, 0.3537, 0.6163, 0.3537, 0.6163, 0.3537, 0.375, 0.3537, 0.375, 0.3537, 0.6163, 0.3537, 0.6163, 0.3769, 0.375, 0.3769, 0.375, 0.8731, 0.6163, 0.8731, 0.6163, 0.8963, 0.375, 0.8963, 0.375, 0.8731, 0.6163, 0.8731, 0.6163, 0.8731, 0.375, 0.8731, 0.375, 0.8525, 0.6163, 0.8525, 0.6163, 0.8731, 0.375, 0.8731, 0.375, 0.333, 0.6163, 0.333, 0.6163, 0.3537, 0.375, 0.3537, 0.625, 0.8963, 0.6163, 0.8963, 0.6163, 0.8963, 0.625, 0.8963, 0.625, 0.3769, 0.6163, 0.3769, 0.6163, 0.3769, 0.625, 0.3769, 0.375, 0.9793, 0.6163, 0.9793, 0.6163, 1.0, 0.375, 1.0, 0.375, 0.5, 0.6163, 0.5, 0.6163, 0.75, 0.375, 0.75, 0.375, 0.4795, 0.6163, 0.4795, 0.6163, 0.5, 0.375, 0.5, 0.375, 0.0, 0.6163, 0.0, 0.6163, 0.25, 0.375, 0.25, 0.375, 0.3769, 0.6163, 0.3769, 0.6163, 0.8525, 0.6163, 0.832, 0.375, 0.832, 0.2725, 0.75])
me_cube_003.materials.append(mat_grass2)
me_cube_003.materials.append(mat_mountain)
me_cube_003.materials.append(mat_water)
me_cube_003.update()
me_cylinder = bpy.data.meshes.new('Cylinder')
me_cylinder.from_pydata([(-4.547e-13, 1.465, -0.2806), (0.5126, 1.465, -0.1403), (0.5126, 1.465, 0.1403), (-4.547e-13, 1.465, 0.2806), (-0.5126, 1.465, 0.1403), (-0.5126, 1.465, -0.1403), (1.619e-08, 3.192, -0.3936), (0.719, 3.192, -0.1968), (0.719, 2.67, 0.1968), (1.619e-08, 2.67, 0.3936), (-0.719, 2.67, 0.1968), (-0.719, 2.67, -0.1968), (-1.174, 4.35, -0.3213), (-1.174, 4.35, 0.3213), (1.11e-07, 4.35, 0.6425), (1.174, 4.35, 0.3213), (1.174, 4.35, -0.3213), (2.384e-07, 6.727, 2.027e-06), (2.384e-07, 6.727, 2.027e-06), (3.39e-08, 2.249, -0.824), (6.328e-08, 4.219, -0.2698), (2.384e-07, 6.727, 2.027e-06), (0.4929, 4.219, -0.1349), (1.505, 2.249, -0.412), (2.384e-07, 6.727, 2.027e-06), (0.4929, 4.219, 0.1349), (1.505, 2.249, 0.412), (1.11e-07, 4.35, -0.6425), (6.328e-08, 4.219, 0.2698), (3.39e-08, 2.249, 0.824), (2.384e-07, 6.727, 2.027e-06), (-0.4929, 4.219, 0.1349), (-1.505, 2.249, 0.412), (2.384e-07, 6.727, 2.027e-06), (-0.4929, 4.219, -0.1349), (-1.505, 2.249, -0.412), (7.324e-08, 6.042, -0.1704), (5.521e-08, 3.253, -0.7493), (0.3113, 6.042, -0.0852), (1.369, 3.253, -0.3746), (0.3113, 6.042, 0.0852), (1.369, 3.253, 0.3746), (7.324e-08, 6.042, 0.1704), (5.521e-08, 3.253, 0.7493), (-0.3113, 6.042, 0.0852), (-1.369, 3.253, 0.3746), (-0.3113, 6.042, -0.0852), (-1.369, 3.253, -0.3746), (-4.547e-13, 1.465, -0.8572), (1.566, 1.465, -0.4286), (1.566, 1.465, 0.4286), (-4.547e-13, 1.465, 0.8572), (-1.566, 1.465, 0.4286), (-1.566, 1.465, -0.4286), (-4.547e-13, 0.02955, -0.2806), (0.5126, 0.02955, -0.1403), (0.5126, 0.02955, 0.1403), (-4.547e-13, 0.02955, 0.2806), (-0.5126, 0.02955, 0.1403), (-0.5126, 0.02955, -0.1403)], [], [(4, 5, 59, 58), (53, 11, 6, 48), (52, 10, 11, 53), (51, 9, 10, 52), (50, 8, 9, 51), (10, 9, 29, 32), (8, 7, 23, 26), (49, 7, 8, 50), (11, 10, 32, 35), (9, 8, 26, 29), (48, 6, 7, 49), (6, 11, 35, 19), (7, 6, 19, 23), (12, 17, 30, 27), (13, 18, 17, 12), (33, 30, 17, 18, 21, 24), (14, 21, 18, 13), (15, 24, 21, 14), (16, 33, 24, 15), (27, 30, 33, 16), (35, 34, 20, 19), (28, 25, 41, 43), (32, 31, 34, 35), (20, 34, 47, 37), (29, 28, 31, 32), (22, 20, 37, 39), (26, 25, 28, 29), (31, 28, 43, 45), (23, 22, 25, 26), (25, 22, 39, 41), (19, 20, 22, 23), (34, 31, 45, 47), (46, 44, 13, 12), (44, 42, 14, 13), (42, 40, 15, 14), (40, 38, 16, 15), (38, 36, 27, 16), (36, 46, 12, 27), (47, 46, 36, 37), (45, 44, 46, 47), (43, 42, 44, 45), (41, 40, 42, 43), (39, 38, 40, 41), (37, 36, 38, 39), (1, 0, 48, 49), (2, 1, 49, 50), (3, 2, 50, 51), (4, 3, 51, 52), (5, 4, 52, 53), (0, 5, 53, 48), (54, 55, 56, 57, 58, 59), (2, 3, 57, 56), (0, 1, 55, 54), (5, 0, 54, 59), (3, 4, 58, 57), (1, 2, 56, 55)])
me_cylinder.polygons.foreach_set('material_index', [1, 0, 0, 0, 0, 0, 0, 0, 0, 0, 0, 0, 0, 0, 0, 0, 0, 0, 0, 0, 0, 0, 0, 0, 0, 0, 0, 0, 0, 0, 0, 0, 0, 0, 0, 0, 0, 0, 0, 0, 0, 0, 0, 0, 0, 0, 0, 0, 0, 0, 1, 1, 1, 1, 1, 1])
_uv = me_cylinder.uv_layers.new(name='UVMap')
_uv.uv.foreach_set('vector', [0.682, 0.2107, 0.682, 0.2893, 0.682, 0.2893, 0.682, 0.2107, 0.1667, 0.5, 0.1667, 0.625, -8.941e-08, 0.625, -8.941e-08, 0.5, 0.3333, 0.5, 0.3333, 0.625, 0.1667, 0.625, 0.1667, 0.5, 0.5, 0.5, 0.5, 0.625, 0.3333, 0.625, 0.3333, 0.5, 0.6667, 0.5, 0.6667, 0.625, 0.5, 0.625, 0.5, 0.5, 0.3333, 0.625, 0.5, 0.625, 0.5, 0.625, 0.3333, 0.625, 0.6667, 0.625, 0.8333, 0.625, 0.8333, 0.625, 0.6667, 0.625, 0.8333, 0.5, 0.8333, 0.625, 0.6667, 0.625, 0.6667, 0.5, 0.1667, 0.625, 0.3333, 0.625, 0.3333, 0.625, 0.1667, 0.625, 0.5, 0.625, 0.6667, 0.625, 0.6667, 0.625, 0.5, 0.625, 1.0, 0.5, 1.0, 0.625, 0.8333, 0.625, 0.8333, 0.5, -8.941e-08, 0.625, 0.1667, 0.625, 0.1667, 0.625, -8.941e-08, 0.625, 0.8333, 0.625, 1.0, 0.625, 1.0, 0.625, 0.8333, 0.625, 0.1667, 0.875, 0.1667, 1.0, -8.941e-08, 1.0, -8.941e-08, 0.875, 0.3333, 0.875, 0.3333, 1.0, 0.1667, 1.0, 0.1667, 0.875, 0.4578, 0.37, 0.25, 0.49, 0.04215, 0.37, 0.04215, 0.13, 0.25, 0.01, 0.4578, 0.13, 0.5, 0.875, 0.5, 1.0, 0.3333, 1.0, 0.3333, 0.875, 0.6667, 0.875, 0.6667, 1.0, 0.5, 1.0, 0.5, 0.875, 0.8333, 0.875, 0.8333, 1.0, 0.6667, 1.0, 0.6667, 0.875, 1.0, 0.875, 1.0, 1.0, 0.8333, 1.0, 0.8333, 0.875, 0.1667, 0.625, 0.1667, 0.75, -8.941e-08, 0.75, -8.941e-08, 0.625, 0.5, 0.75, 0.6667, 0.75, 0.6667, 0.75, 0.5, 0.75, 0.3333, 0.625, 0.3333, 0.75, 0.1667, 0.75, 0.1667, 0.625, -8.941e-08, 0.75, 0.1667, 0.75, 0.1667, 0.75, -8.941e-08, 0.75, 0.5, 0.625, 0.5, 0.75, 0.3333, 0.75, 0.3333, 0.625, 0.8333, 0.75, 1.0, 0.75, 1.0, 0.75, 0.8333, 0.75, 0.6667, 0.625, 0.6667, 0.75, 0.5, 0.75, 0.5, 0.625, 0.3333, 0.75, 0.5, 0.75, 0.5, 0.75, 0.3333, 0.75, 0.8333, 0.625, 0.8333, 0.75, 0.6667, 0.75, 0.6667, 0.625, 0.6667, 0.75, 0.8333, 0.75, 0.8333, 0.75, 0.6667, 0.75, 1.0, 0.625, 1.0, 0.75, 0.8333, 0.75, 0.8333, 0.625, 0.1667, 0.75, 0.3333, 0.75, 0.3333, 0.75, 0.1667, 0.75, 0.1667, 0.875, 0.3333, 0.875, 0.3333, 0.875, 0.1667, 0.875, 0.3333, 0.875, 0.5, 0.875, 0.5, 0.875, 0.3333, 0.875, 0.5, 0.875, 0.6667, 0.875, 0.6667, 0.875, 0.5, 0.875, 0.6667, 0.875, 0.8333, 0.875, 0.8333, 0.875, 0.6667, 0.875, 0.8333, 0.875, 1.0, 0.875, 1.0, 0.875, 0.8333, 0.875, -8.941e-08, 0.875, 0.1667, 0.875, 0.1667, 0.875, -8.941e-08, 0.875, 0.1667, 0.75, 0.1667, 0.875, -8.941e-08, 0.875, -8.941e-08, 0.75, 0.3333, 0.75, 0.3333, 0.875, 0.1667, 0.875, 0.1667, 0.75, 0.5, 0.75, 0.5, 0.875, 0.3333, 0.875, 0.3333, 0.75, 0.6667, 0.75, 0.6667, 0.875, 0.5, 0.875, 0.5, 0.75, 0.8333, 0.75, 0.8333, 0.875, 0.6667, 0.875, 0.6667, 0.75, 1.0, 0.75, 1.0, 0.875, 0.8333, 0.875, 0.8333, 0.75, 0.818, 0.2893, 0.75, 0.3286, 0.75, 0.49, 0.9578, 0.37, 0.818, 0.2107, 0.818, 0.2893, 0.9578, 0.37, 0.9578, 0.13, 0.75, 0.1714, 0.818, 0.2107, 0.9578, 0.13, 0.75, 0.01, 0.682, 0.2107, 0.75, 0.1714, 0.75, 0.01, 0.5422, 0.13, 0.682, 0.2893, 0.682, 0.2107, 0.5422, 0.13, 0.5422, 0.37, 0.75, 0.3286, 0.682, 0.2893, 0.5422, 0.37, 0.75, 0.49, 0.75, 0.3286, 0.818, 0.2893, 0.818, 0.2107, 0.75, 0.1714, 0.682, 0.2107, 0.682, 0.2893, 0.818, 0.2107, 0.75, 0.1714, 0.75, 0.1714, 0.818, 0.2107, 0.75, 0.3286, 0.818, 0.2893, 0.818, 0.2893, 0.75, 0.3286, 0.682, 0.2893, 0.75, 0.3286, 0.75, 0.3286, 0.682, 0.2893, 0.75, 0.1714, 0.682, 0.2107, 0.682, 0.2107, 0.75, 0.1714, 0.818, 0.2893, 0.818, 0.2107, 0.818, 0.2107, 0.818, 0.2893])
_ca = me_cylinder.color_attributes.new('Attribute', 'BYTE_COLOR', 'CORNER')
_ca.data.foreach_set('color', [1.0, 1.0, 1.0, 1.0, 1.0, 1.0, 1.0, 1.0, 1.0, 1.0, 1.0, 1.0, 1.0, 1.0, 1.0, 1.0, 1.0, 1.0, 1.0, 1.0, 1.0, 1.0, 1.0, 1.0, 1.0, 1.0, 1.0, 1.0, 1.0, 1.0, 1.0, 1.0, 1.0, 1.0, 1.0, 1.0, 1.0, 1.0, 1.0, 1.0, 1.0, 1.0, 1.0, 1.0, 1.0, 1.0, 1.0, 1.0, 1.0, 1.0, 1.0, 1.0, 1.0, 1.0, 1.0, 1.0, 1.0, 1.0, 1.0, 1.0, 1.0, 1.0, 1.0, 1.0, 1.0, 1.0, 1.0, 1.0, 1.0, 1.0, 1.0, 1.0, 1.0, 1.0, 1.0, 1.0, 1.0, 1.0, 1.0, 1.0, 1.0, 1.0, 1.0, 1.0, 1.0, 1.0, 1.0, 1.0, 1.0, 1.0, 1.0, 1.0, 1.0, 1.0, 1.0, 1.0, 1.0, 1.0, 1.0, 1.0, 1.0, 1.0, 1.0, 1.0, 1.0, 1.0, 1.0, 1.0, 1.0, 1.0, 1.0, 1.0, 1.0, 1.0, 1.0, 1.0, 1.0, 1.0, 1.0, 1.0, 1.0, 1.0, 1.0, 1.0, 1.0, 1.0, 1.0, 1.0, 1.0, 1.0, 1.0, 1.0, 1.0, 1.0, 1.0, 1.0, 1.0, 1.0, 1.0, 1.0, 1.0, 1.0, 1.0, 1.0, 1.0, 1.0, 1.0, 1.0, 1.0, 1.0, 1.0, 1.0, 1.0, 1.0, 1.0, 1.0, 1.0, 1.0, 1.0, 1.0, 1.0, 1.0, 1.0, 1.0, 1.0, 1.0, 1.0, 1.0, 1.0, 1.0, 1.0, 1.0, 1.0, 1.0, 1.0, 1.0, 1.0, 1.0, 1.0, 1.0, 1.0, 1.0, 1.0, 1.0, 1.0, 1.0, 1.0, 1.0, 1.0, 1.0, 1.0, 1.0, 1.0, 1.0, 1.0, 1.0, 1.0, 1.0, 1.0, 1.0, 1.0, 1.0, 1.0, 1.0, 1.0, 1.0, 1.0, 1.0, 1.0, 1.0, 1.0, 1.0, 1.0, 1.0, 1.0, 1.0, 1.0, 1.0, 1.0, 1.0, 1.0, 1.0, 1.0, 1.0, 1.0, 1.0, 1.0, 1.0, 1.0, 1.0, 1.0, 1.0, 1.0, 1.0, 1.0, 1.0, 1.0, 1.0, 1.0, 1.0, 1.0, 1.0, 1.0, 1.0, 1.0, 1.0, 1.0, 1.0, 1.0, 1.0, 1.0, 1.0, 1.0, 1.0, 1.0, 1.0, 1.0, 1.0, 1.0, 1.0, 1.0, 1.0, 1.0, 1.0, 1.0, 1.0, 1.0, 1.0, 1.0, 1.0, 1.0, 1.0, 1.0, 1.0, 1.0, 1.0, 1.0, 1.0, 1.0, 1.0, 1.0, 1.0, 1.0, 1.0, 1.0, 1.0, 1.0, 1.0, 1.0, 1.0, 1.0, 1.0, 1.0, 1.0, 1.0, 1.0, 1.0, 1.0, 1.0, 1.0, 1.0, 1.0, 1.0, 1.0, 1.0, 1.0, 1.0, 1.0, 1.0, 1.0, 1.0, 1.0, 1.0, 1.0, 1.0, 1.0, 1.0, 1.0, 1.0, 1.0, 1.0, 1.0, 1.0, 1.0, 1.0, 1.0, 1.0, 1.0, 1.0, 1.0, 1.0, 1.0, 1.0, 1.0, 1.0, 1.0, 1.0, 1.0, 1.0, 1.0, 1.0, 1.0, 1.0, 1.0, 1.0, 1.0, 1.0, 1.0, 1.0, 1.0, 1.0, 1.0, 1.0, 1.0, 1.0, 1.0, 1.0, 1.0, 1.0, 1.0, 1.0, 1.0, 1.0, 1.0, 1.0, 1.0, 1.0, 1.0, 1.0, 1.0, 1.0, 1.0, 1.0, 1.0, 1.0, 1.0, 1.0, 1.0, 1.0, 1.0, 1.0, 1.0, 1.0, 1.0, 1.0, 1.0, 1.0, 1.0, 1.0, 1.0, 1.0, 1.0, 1.0, 1.0, 1.0, 1.0, 1.0, 1.0, 1.0, 1.0, 1.0, 1.0, 1.0, 1.0, 1.0, 1.0, 1.0, 1.0, 1.0, 1.0, 1.0, 1.0, 1.0, 1.0, 1.0, 1.0, 1.0, 1.0, 1.0, 1.0, 1.0, 1.0, 1.0, 1.0, 1.0, 1.0, 1.0, 1.0, 1.0, 1.0, 1.0, 1.0, 1.0, 1.0, 1.0, 1.0, 1.0, 1.0, 1.0, 1.0, 1.0, 1.0, 1.0, 1.0, 1.0, 1.0, 1.0, 1.0, 1.0, 1.0, 1.0, 1.0, 1.0, 1.0, 1.0, 1.0, 1.0, 1.0, 1.0, 1.0, 1.0, 1.0, 1.0, 1.0, 1.0, 1.0, 1.0, 1.0, 1.0, 1.0, 1.0, 1.0, 1.0, 1.0, 1.0, 1.0, 1.0, 1.0, 1.0, 1.0, 1.0, 1.0, 1.0, 1.0, 1.0, 1.0, 1.0, 1.0, 1.0, 1.0, 1.0, 1.0, 1.0, 1.0, 1.0, 1.0, 1.0, 1.0, 1.0, 1.0, 1.0, 1.0, 1.0, 1.0, 1.0, 1.0, 1.0, 1.0, 1.0, 1.0, 1.0, 1.0, 1.0, 1.0, 1.0, 1.0, 1.0, 1.0, 1.0, 1.0, 1.0, 1.0, 1.0, 1.0, 1.0, 1.0, 1.0, 1.0, 1.0, 1.0, 1.0, 1.0, 1.0, 1.0, 1.0, 1.0, 1.0, 1.0, 1.0, 1.0, 1.0, 1.0, 1.0, 1.0, 1.0, 1.0, 1.0, 1.0, 1.0, 1.0, 1.0, 1.0, 1.0, 1.0, 1.0, 1.0, 1.0, 1.0, 1.0, 1.0, 1.0, 1.0, 1.0, 1.0, 1.0, 1.0, 1.0, 1.0, 1.0, 1.0, 1.0, 1.0, 1.0, 1.0, 1.0, 1.0, 1.0, 1.0, 1.0, 1.0, 1.0, 1.0, 1.0, 1.0, 1.0, 1.0, 1.0, 1.0, 1.0, 1.0, 1.0, 1.0, 1.0, 1.0, 1.0, 1.0, 1.0, 1.0, 1.0, 1.0, 1.0, 1.0, 1.0, 1.0, 1.0, 1.0, 1.0, 1.0, 1.0, 1.0, 1.0, 1.0, 1.0, 1.0, 1.0, 1.0, 1.0, 1.0, 1.0, 1.0, 1.0, 1.0, 1.0, 1.0, 1.0, 1.0, 1.0, 1.0, 1.0, 1.0, 1.0, 1.0, 1.0, 1.0, 1.0, 1.0, 1.0, 1.0, 1.0, 1.0, 1.0, 1.0, 1.0, 1.0, 1.0, 1.0, 1.0, 1.0, 1.0, 1.0, 1.0, 1.0, 1.0, 1.0, 1.0, 1.0, 1.0, 1.0, 1.0, 1.0, 1.0, 1.0, 1.0, 1.0, 1.0, 1.0, 1.0, 1.0, 1.0, 1.0, 1.0, 1.0, 1.0, 1.0, 1.0, 1.0, 1.0, 1.0, 1.0, 1.0, 1.0, 1.0, 1.0, 1.0, 1.0, 1.0, 1.0, 1.0, 1.0, 1.0, 1.0, 1.0, 1.0, 1.0, 1.0, 1.0, 1.0, 1.0, 1.0, 1.0, 1.0, 1.0, 1.0, 1.0, 1.0, 1.0, 1.0, 1.0, 1.0, 1.0, 1.0, 1.0, 1.0, 1.0, 1.0, 1.0, 1.0, 1.0, 1.0, 1.0, 1.0, 1.0, 1.0, 1.0, 1.0, 1.0, 1.0, 1.0, 1.0, 1.0, 1.0, 1.0, 1.0, 1.0, 1.0, 1.0, 1.0, 1.0, 1.0, 1.0, 1.0, 1.0, 1.0, 1.0, 1.0, 1.0, 1.0, 1.0, 1.0, 1.0, 1.0, 1.0, 1.0, 1.0, 1.0, 1.0, 1.0, 1.0, 1.0, 1.0, 1.0, 1.0, 1.0, 1.0, 1.0, 1.0, 1.0, 1.0, 1.0, 1.0, 1.0, 1.0, 1.0, 1.0, 1.0, 1.0, 1.0, 1.0, 1.0, 1.0, 1.0, 1.0, 1.0, 1.0, 1.0, 1.0, 1.0, 1.0, 1.0, 1.0, 1.0, 1.0, 1.0, 1.0, 1.0, 1.0, 1.0, 1.0, 1.0, 1.0, 1.0, 1.0, 1.0, 1.0, 1.0, 1.0, 1.0, 1.0, 1.0, 1.0, 1.0, 1.0, 1.0, 1.0, 1.0, 1.0, 1.0, 1.0, 1.0, 1.0, 1.0, 1.0, 1.0, 1.0, 1.0, 1.0, 1.0, 1.0, 1.0, 1.0, 1.0, 1.0, 1.0, 1.0, 1.0, 1.0, 1.0, 1.0, 1.0, 1.0, 1.0, 1.0, 1.0, 1.0, 1.0, 1.0, 1.0, 1.0, 1.0, 1.0, 1.0, 1.0, 1.0, 1.0, 1.0, 1.0, 1.0, 1.0, 1.0, 1.0, 1.0, 1.0, 1.0, 1.0, 1.0, 1.0, 1.0, 1.0, 1.0, 1.0, 1.0, 1.0, 1.0, 1.0, 1.0, 1.0, 1.0, 1.0, 1.0, 1.0, 1.0, 1.0, 1.0, 1.0, 1.0, 1.0, 1.0, 1.0, 1.0, 1.0, 1.0, 1.0, 1.0, 1.0, 1.0, 1.0, 1.0, 1.0, 1.0, 1.0, 1.0, 1.0, 1.0, 1.0, 1.0, 1.0, 1.0, 1.0, 1.0, 1.0, 1.0, 1.0])
me_cylinder.materials.append(mat_pine)
me_cylinder.materials.append(mat_trunk)
me_cylinder.update()

# ---- objects
ob_land = bpy.data.objects.new('Land', me_cube)
ob_light = bpy.data.objects.new('Light', light_light)
ob_camera = bpy.data.objects.new('Camera', cam_camera)
ob_tree_position = bpy.data.objects.new('Tree Position', me_plane)
ob_cube = bpy.data.objects.new('Cube', me_cube_001)
ob_boulder = bpy.data.objects.new('Boulder', me_icosphere)
ob_boulder2 = bpy.data.objects.new('Boulder2', me_icosphere_001)
ob_mountain = bpy.data.objects.new('Mountain', me_cube_003)
ob_tree = bpy.data.objects.new('Tree', me_cylinder)

# ---- transforms, parenting, visibility, modifiers, constraints
ob_land.location = (0.0, 0.0, 0.0)
ob_land.scale = (15.31, 15.31, 0.7655)
ob_land.lock_rotations_4d = False
ob_land.empty_display_type = 'ARROWS'
ob_land.lineart.crease_threshold = 0.0
ob_light.location = (2.409, -2.299, 5.9)
ob_light.rotation_euler = (0.6503, 0.05522, 1.866)
ob_light.lock_rotations_4d = False
ob_light.empty_display_type = 'ARROWS'
ob_light.color = (0.0, 0.0, 0.0, 0.0)
ob_light.lineart.crease_threshold = 0.0
ob_camera.location = (7.359, -6.926, 4.958)
ob_camera.rotation_euler = (1.109, 0.0, 0.8149)
ob_camera.lock_rotations_4d = False
ob_camera.empty_display_type = 'ARROWS'
ob_camera.color = (0.0, 0.0, 0.0, 0.0)
ob_camera.display_type = 'WIRE'
ob_camera.lineart.crease_threshold = 0.0
ob_tree_position.location = (-11.67, -1.924, 1.951)
_m = ob_tree_position.modifiers.new('ParticleSystem', 'PARTICLE_SYSTEM')
ob_cube.location = (1.061, 10.05, 2.375)
ob_cube.scale = (0.3868, 0.3868, 0.3868)
ob_boulder.location = (11.81, -4.01, 1.692)
ob_boulder2.location = (8.841, -5.082, 1.422)
ob_boulder2.scale = (0.5294, 0.5294, 0.5294)
ob_mountain.location = (-0.02008, 18.02, 5.478)
ob_tree.location = (-45.07, 3.111, 16.03)
ob_tree.scale = (1.0, 1.0, 2.109)

# ---- collection membership
col_collection.objects.link(ob_land)
col_collection.objects.link(ob_light)
col_collection.objects.link(ob_camera)
col_collection.objects.link(ob_tree_position)
col_collection.objects.link(ob_cube)
col_collection.objects.link(ob_boulder)
col_collection.objects.link(ob_boulder2)
col_collection.objects.link(ob_mountain)
col_misc.objects.link(ob_tree)

# ---- scene / render settings (as saved in the file)
scene.camera = ob_camera
scene.frame_start = 1; scene.frame_end = 250; scene.frame_set(0)
scene.render.engine = 'BLENDER_EEVEE_NEXT'
scene.cycles.sampling_pattern = 'TABULATED_SOBOL'
scene.eevee.ray_tracing_options.trace_max_roughness = 0.0
bpy.context.view_layer.update()
